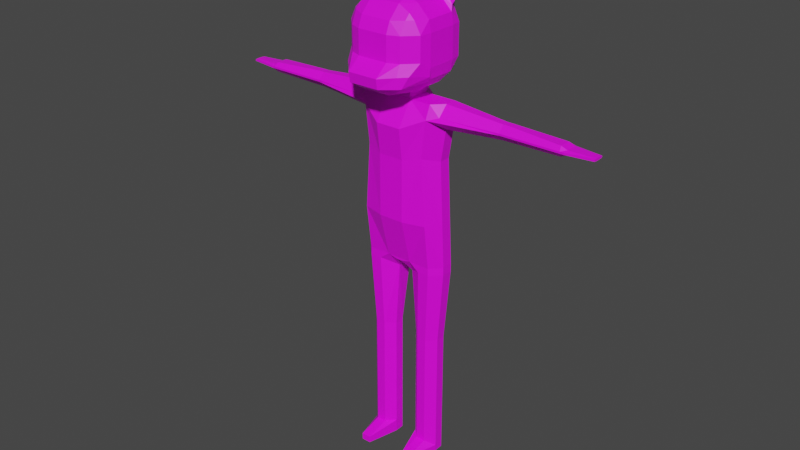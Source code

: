 # Source: BearBase_1.blend  (saved by Blender 2.90.8; exported with 4.5.12 LTS)
import bpy
from mathutils import Matrix  # noqa: F401  (used for matrix-valued properties, if any)

bpy.ops.wm.read_factory_settings(use_empty=True)
scene = bpy.context.scene
scene.name = 'Scene'

# ---- collections
col_collection = bpy.data.collections.new('Collection'); scene.collection.children.link(col_collection)

# ---- images (referenced by path relative to the original .blend; pixels are not part of the script)
import os
ASSET_DIR = os.environ.get("B2B_ASSET_DIR", "")  # directory of the original .blend (textures are referenced by path, not embedded)
HERE = os.path.dirname(os.path.abspath(__file__))  # packed textures are extracted next to this script under _unpacked/

def load_image(name, relpath, width, height, colorspace="sRGB"):
    """Load a texture the original file referenced (path relative to the .blend, or extracted next to this script)."""
    p = next((c for c in (os.path.join(HERE, relpath), os.path.join(ASSET_DIR, relpath)) if relpath and os.path.exists(c)), "")
    if p:
        img = bpy.data.images.load(p, check_existing=True)
        img.name = name
    else:  # same state as the original file: an image datablock whose file is absent (Cycles renders it pink)
        img = bpy.data.images.new(name, width, height)
        img.source = "FILE"
        img.filepath = "//" + (relpath or name)
    img.colorspace_settings.name = colorspace
    return img
img_bearao_001 = load_image('BearAO.001', 'CrystalSlaves/Textures/BearbaseAO.png', 1024, 1024, 'sRGB')
img_murmurtexturecombined_png = load_image('MurmurTextureCombined.png', 'CrystalSlaves/Textures/MurmurTextureCombined.png', 1024, 1024, 'sRGB')

# ---- materials (node trees are filled in below, after node groups)
mat_material = bpy.data.materials.new('Material')

# ---- material node trees
mat_material.use_nodes = True; mat_material.node_tree.nodes.clear()
_N = mat_material.node_tree.nodes; _L = mat_material.node_tree.links
n0 = _N.new('ShaderNodeBsdfPrincipled'); n0.name = 'Principled BSDF'; n0.location = (10, 300)
n0.distribution = 'GGX'
n0.subsurface_method = 'BURLEY'
n0.inputs[3].default_value = 1.45
n0.inputs[27].default_value = (0.0, 0.0, 0.0, 1.0)
n0.inputs[28].default_value = 1.0
n1 = _N.new('ShaderNodeOutputMaterial'); n1.name = 'Material Output'; n1.location = (300, 300)
n2 = _N.new('ShaderNodeTexImage'); n2.name = 'Image Texture'; n2.location = (548, 117)
n2.image = img_bearao_001
n3 = _N.new('ShaderNodeTexImage'); n3.name = 'Image Texture.001'; n3.location = (-280, 280)
n3.image = img_murmurtexturecombined_png
_L.new(n0.outputs[0], n1.inputs[0])
_L.new(n3.outputs[0], n0.inputs[0])
n1.is_active_output = True

# ---- world
world_world = bpy.data.worlds.new('World'); scene.world = world_world
world_world.use_nodes = True; world_world.node_tree.nodes.clear()
_N = world_world.node_tree.nodes; _L = world_world.node_tree.links
n0 = _N.new('ShaderNodeOutputWorld'); n0.name = 'World Output'; n0.location = (300, 300)
n1 = _N.new('ShaderNodeBackground'); n1.name = 'Background'; n1.location = (10, 300)
n1.inputs[0].default_value = (0.05088, 0.05088, 0.05088, 1.0)
_L.new(n1.outputs[0], n0.inputs[0])
n0.is_active_output = True
world_world.color = (0.05088, 0.05088, 0.05088)
world_world.use_sun_shadow = False
world_world.sun_shadow_jitter_overblur = 0.0

# ---- meshes
me_cube_001 = bpy.data.meshes.new('Cube.001')
me_cube_001.from_pydata([(0.7919, -1.0, 13.23), (0.7919, 1.176, 13.23), (0.7919, -1.726, 16.08), (0.7919, 1.515, 16.08), (0.7919, -1.969, 21.87), (0.7919, 1.311, 21.87), (0.7919, -1.0, 23.34), (1.872, 1.0, 20.17), (2.47, 0.3581, 19.87), (1.872, -1.36, 20.17), (2.47, -0.3581, 19.87), (0.7919, 1.515, 19.94), (0.7919, -1.726, 19.94), (0.7919, -1.0, 24.67), (0.7919, 1.0, 24.67), (1.31, -2.383, 0.2608), (0.7823, -0.3221, 0.2608), (1.31, -0.85, 0.6586), (0.7823, -0.3221, 0.6586), (0.7823, 0.2669, 0.2608), (1.31, 0.7949, 0.2608), (0.7823, 0.2669, 0.6586), (1.31, 0.7949, 0.6586), (2.427, -0.3221, 0.2608), (1.899, -2.383, 0.2608), (2.427, -0.3221, 0.6586), (1.899, -0.85, 0.6586), (1.899, 0.7949, 0.2608), (2.427, 0.2669, 0.2608), (1.899, 0.7949, 0.6586), (2.427, 0.2669, 0.6586), (1.31, -0.85, 2.927), (0.7823, -0.3221, 2.927), (0.7823, 0.2669, 2.927), (1.31, 0.7949, 2.927), (1.899, 0.7949, 2.927), (2.427, 0.2669, 2.927), (2.427, -0.3221, 2.927), (1.899, -0.85, 2.927), (1.31, -0.85, 6.982), (0.7823, -0.3221, 6.982), (0.7823, 0.2669, 6.982), (1.31, 0.7949, 6.982), (1.899, 0.7949, 6.982), (2.427, 0.2669, 6.982), (2.427, -0.3221, 6.982), (1.899, -0.85, 6.982), (1.31, -0.85, 8.12), (0.7823, -0.3221, 8.12), (0.7823, 0.2669, 8.12), (1.31, 0.7949, 8.12), (1.899, 0.7949, 8.12), (2.427, 0.2669, 8.12), (2.427, -0.3221, 8.12), (1.899, -0.85, 8.12), (0.484, -0.3581, 12.3), (1.434, -1.0, 12.74), (0.7919, -1.0, 13.23), (0.15, -1.0, 13.09), (1.434, 1.111, 12.74), (0.5941, 0.7831, 12.3), (0.15, 1.0, 12.74), (0.7919, 1.0, 13.23), (2.15, 1.111, 12.74), (2.792, 0.3581, 12.74), (2.792, -0.3581, 12.74), (2.15, -1.0, 12.74), (2.15, 1.0, 13.23), (2.792, 0.3581, 13.23), (2.792, -0.3581, 13.23), (2.15, -1.0, 13.23), (2.15, 1.0, 16.08), (2.653, 0.3581, 16.08), (2.653, -0.3581, 16.08), (2.15, -1.36, 16.08), (2.15, 1.0, 22.51), (2.792, 0.3581, 21.87), (2.792, -0.3581, 21.87), (2.15, -1.36, 22.51), (0.7919, 0.3581, 23.34), (0.7919, 1.311, 22.7), (0.15, 1.311, 23.34), (0.7919, 1.0, 23.98), (2.792, 0.3581, 23.34), (2.792, 1.0, 22.7), (2.792, -1.0, 22.7), (2.792, -0.3581, 23.34), (2.15, -1.0, 23.34), (6.412, 0.5992, 22.55), (6.412, 0.2146, 22.16), (6.412, -0.2146, 22.16), (6.412, -0.5992, 22.55), (6.412, 0.2146, 23.05), (6.412, 0.5992, 22.66), (6.412, -0.5992, 22.66), (6.412, -0.2146, 23.05), (6.766, 0.5992, 22.55), (6.766, 0.2146, 22.16), (6.766, -0.2146, 22.16), (6.766, -0.5992, 22.55), (6.766, 0.2146, 23.05), (6.766, 0.5992, 22.66), (6.766, -0.5992, 22.66), (6.766, -0.2146, 23.05), (10.13, 0.5903, 22.55), (10.05, 0.3581, 22.29), (10.05, -0.3581, 22.29), (10.13, -0.5903, 22.55), (10.05, 0.3581, 22.89), (10.13, 0.5903, 22.66), (10.13, -0.5903, 22.66), (10.05, -0.3581, 22.89), (10.36, 0.5903, 22.55), (10.45, 0.3581, 22.46), (10.45, -0.3581, 22.46), (10.36, -0.5903, 22.55), (10.45, 0.3581, 22.74), (10.36, 0.5903, 22.66), (10.36, -0.5903, 22.66), (10.45, -0.3581, 22.74), (12.01, 0.174, 22.53), (12.01, 0.3642, 22.56), (12.01, -0.3683, 22.56), (12.01, -0.1754, 22.53), (12.01, 0.3642, 22.65), (12.01, 0.174, 22.67), (12.01, -0.1754, 22.67), (12.01, -0.3683, 22.65), (0.7823, -0.3221, -0.1634), (1.31, -2.383, -0.1634), (1.31, 0.7949, -0.1634), (0.7823, 0.2669, -0.1634), (2.427, 0.2669, -0.1634), (1.899, 0.7949, -0.1634), (1.899, -2.383, -0.1634), (2.427, -0.3221, -0.1634), (-0.7919, -1.0, 13.23), (-0.7919, 1.176, 13.23), (0.0, -1.0, 13.09), (0.0, 1.0, 12.74), (0.0, -1.0, 13.23), (0.0, 1.176, 13.23), (-0.7919, -1.726, 16.08), (-0.7919, 1.515, 16.08), (0.0, -1.726, 16.08), (0.0, 1.515, 16.08), (-0.7919, -1.969, 21.87), (-0.7919, 1.311, 21.87), (0.0, -1.969, 21.87), (0.0, 1.311, 21.87), (-0.7919, -1.0, 23.34), (0.0, -1.0, 23.34), (0.0, 1.311, 23.34), (-1.872, 1.0, 20.17), (-2.47, 0.3581, 19.87), (-1.872, -1.36, 20.17), (-2.47, -0.3581, 19.87), (0.0, 1.515, 19.94), (-0.7919, 1.515, 19.94), (0.0, -1.726, 19.94), (-0.7919, -1.726, 19.94), (-0.7919, -1.0, 24.67), (-0.7919, 1.0, 24.67), (0.0, -1.0, 24.67), (0.0, 1.0, 24.67), (-1.31, -2.383, 0.2608), (-0.7823, -0.3221, 0.2608), (-1.31, -0.85, 0.6586), (-0.7823, -0.3221, 0.6586), (-0.7823, 0.2669, 0.2608), (-1.31, 0.7949, 0.2608), (-0.7823, 0.2669, 0.6586), (-1.31, 0.7949, 0.6586), (-2.427, -0.3221, 0.2608), (-1.899, -2.383, 0.2608), (-2.427, -0.3221, 0.6586), (-1.899, -0.85, 0.6586), (-1.899, 0.7949, 0.2608), (-2.427, 0.2669, 0.2608), (-1.899, 0.7949, 0.6586), (-2.427, 0.2669, 0.6586), (-1.31, -0.85, 2.927), (-0.7823, -0.3221, 2.927), (-0.7823, 0.2669, 2.927), (-1.31, 0.7949, 2.927), (-1.899, 0.7949, 2.927), (-2.427, 0.2669, 2.927), (-2.427, -0.3221, 2.927), (-1.899, -0.85, 2.927), (-1.31, -0.85, 6.982), (-0.7823, -0.3221, 6.982), (-0.7823, 0.2669, 6.982), (-1.31, 0.7949, 6.982), (-1.899, 0.7949, 6.982), (-2.427, 0.2669, 6.982), (-2.427, -0.3221, 6.982), (-1.899, -0.85, 6.982), (-1.31, -0.85, 8.12), (-0.7823, -0.3221, 8.12), (-0.7823, 0.2669, 8.12), (-1.31, 0.7949, 8.12), (-1.899, 0.7949, 8.12), (-2.427, 0.2669, 8.12), (-2.427, -0.3221, 8.12), (-1.899, -0.85, 8.12), (-0.484, -0.3581, 12.3), (-1.434, -1.0, 12.74), (-0.7919, -1.0, 13.23), (-0.15, -1.0, 13.09), (-1.434, 1.111, 12.74), (-0.5941, 0.7831, 12.3), (-0.15, 1.0, 12.74), (-0.7919, 1.0, 13.23), (-2.15, 1.111, 12.74), (-2.792, 0.3581, 12.74), (-2.792, -0.3581, 12.74), (-2.15, -1.0, 12.74), (-2.15, 1.0, 13.23), (-2.792, 0.3581, 13.23), (-2.792, -0.3581, 13.23), (-2.15, -1.0, 13.23), (-2.15, 1.0, 16.08), (-2.653, 0.3581, 16.08), (-2.653, -0.3581, 16.08), (-2.15, -1.36, 16.08), (-2.15, 1.0, 22.51), (-2.792, 0.3581, 21.87), (-2.792, -0.3581, 21.87), (-2.15, -1.36, 22.51), (-0.7919, 0.3581, 23.34), (-0.7919, 1.311, 22.7), (-0.15, 1.311, 23.34), (-0.7919, 1.0, 23.98), (-2.792, 0.3581, 23.34), (-2.792, 1.0, 22.7), (-2.792, -1.0, 22.7), (-2.792, -0.3581, 23.34), (-2.15, -1.0, 23.34), (-6.412, 0.5992, 22.55), (-6.412, 0.2146, 22.16), (-6.412, -0.2146, 22.16), (-6.412, -0.5992, 22.55), (-6.412, 0.2146, 23.05), (-6.412, 0.5992, 22.66), (-6.412, -0.5992, 22.66), (-6.412, -0.2146, 23.05), (-6.766, 0.5992, 22.55), (-6.766, 0.2146, 22.16), (-6.766, -0.2146, 22.16), (-6.766, -0.5992, 22.55), (-6.766, 0.2146, 23.05), (-6.766, 0.5992, 22.66), (-6.766, -0.5992, 22.66), (-6.766, -0.2146, 23.05), (-10.13, 0.5903, 22.55), (-10.05, 0.3581, 22.29), (-10.05, -0.3581, 22.29), (-10.13, -0.5903, 22.55), (-10.05, 0.3581, 22.89), (-10.13, 0.5903, 22.66), (-10.13, -0.5903, 22.66), (-10.05, -0.3581, 22.89), (-10.36, 0.5903, 22.55), (-10.45, 0.3581, 22.46), (-10.45, -0.3581, 22.46), (-10.36, -0.5903, 22.55), (-10.45, 0.3581, 22.74), (-10.36, 0.5903, 22.66), (-10.36, -0.5903, 22.66), (-10.45, -0.3581, 22.74), (-12.01, 0.174, 22.53), (-12.01, 0.3642, 22.56), (-12.01, -0.3683, 22.56), (-12.01, -0.1754, 22.53), (-12.01, 0.3642, 22.65), (-12.01, 0.174, 22.67), (-12.01, -0.1754, 22.67), (-12.01, -0.3683, 22.65), (-0.7823, -0.3221, -0.1634), (-1.31, -2.383, -0.1634), (-1.31, 0.7949, -0.1634), (-0.7823, 0.2669, -0.1634), (-2.427, 0.2669, -0.1634), (-1.899, 0.7949, -0.1634), (-1.899, -2.383, -0.1634), (-2.427, -0.3221, -0.1634), (0.9465, -2.986, 24.14), (0.9465, -1.448, 23.86), (1.636, -1.448, 24.14), (1.68, -2.572, 24.51), (2.513, -1.448, 25.58), (2.386, -2.137, 25.98), (1.636, -2.888, 25.98), (0.9465, -3.173, 25.98), (1.636, -1.448, 28.91), (0.9465, -1.448, 29.2), (0.9465, -2.137, 28.91), (1.68, -2.182, 28.54), (0.9465, -2.888, 28.16), (0.9465, -3.173, 27.47), (1.636, -2.888, 27.47), (1.68, -2.514, 28.21), (2.386, -1.448, 28.16), (2.012, -2.182, 28.21), (2.386, -2.137, 27.47), (2.513, -1.448, 27.47), (1.636, 0.4448, 24.14), (0.9465, 0.4448, 23.86), (0.9465, 1.134, 24.14), (1.68, 1.178, 24.51), (0.9465, 1.884, 24.89), (0.9465, 2.17, 25.58), (1.636, 1.884, 25.58), (1.68, 1.511, 24.85), (2.386, 0.4448, 24.89), (2.012, 1.178, 24.85), (2.386, 1.134, 25.58), (2.513, 0.4448, 25.58), (0.9465, 1.134, 28.91), (0.9465, 0.4448, 29.2), (1.636, 0.4448, 28.91), (1.68, 1.178, 28.54), (2.386, 0.4448, 28.16), (2.513, 0.4448, 27.47), (2.386, 1.134, 27.47), (2.012, 1.178, 28.21), (0.9465, 1.884, 28.16), (1.68, 1.511, 28.21), (1.636, 1.884, 27.47), (0.9465, 2.17, 27.47), (2.47, -1.448, 25.09), (2.195, -1.448, 24.7), (2.386, -1.197, 24.89), (2.124, -2.752, 25.33), (1.82, -3.012, 24.66), (0.9465, -4.007, 25.31), (0.9465, -3.912, 24.7), (1.68, -3.153, 24.65), (1.667, -3.211, 25.32), (2.286, 1.469, 30.79), (1.353, 1.36, 30.33), (1.353, 1.251, 30.37), (2.216, 1.381, 30.85), (3.023, 1.367, 30.22), (3.037, 1.251, 30.21), (1.729, 0.7048, 29.23), (1.196, 0.5747, 29.39), (1.196, 1.17, 29.14), (1.778, 1.311, 28.9), (2.31, 0.5747, 28.49), (1.995, 1.209, 28.53), (-0.9465, -2.986, 24.14), (-0.9465, -1.448, 23.86), (-1.636, -1.448, 24.14), (-1.68, -2.572, 24.51), (-2.513, -1.448, 25.58), (-2.386, -2.137, 25.98), (-1.636, -2.888, 25.98), (-0.9465, -3.173, 25.98), (-1.636, -1.448, 28.91), (-0.9465, -1.448, 29.2), (-0.9465, -2.137, 28.91), (-1.68, -2.182, 28.54), (-0.9465, -2.888, 28.16), (-0.9465, -3.173, 27.47), (-1.636, -2.888, 27.47), (-1.68, -2.514, 28.21), (-2.386, -1.448, 28.16), (-2.012, -2.182, 28.21), (-2.386, -2.137, 27.47), (-2.513, -1.448, 27.47), (-1.636, 0.4448, 24.14), (-0.9465, 0.4448, 23.86), (-0.9465, 1.134, 24.14), (-1.68, 1.178, 24.51), (-0.9465, 1.884, 24.89), (-0.9465, 2.17, 25.58), (-1.636, 1.884, 25.58), (-1.68, 1.511, 24.85), (-2.386, 0.4448, 24.89), (-2.012, 1.178, 24.85), (-2.386, 1.134, 25.58), (-2.513, 0.4448, 25.58), (-0.9465, 1.134, 28.91), (-0.9465, 0.4448, 29.2), (-1.636, 0.4448, 28.91), (-1.68, 1.178, 28.54), (-2.386, 0.4448, 28.16), (-2.513, 0.4448, 27.47), (-2.386, 1.134, 27.47), (-2.012, 1.178, 28.21), (-0.9465, 1.884, 28.16), (-1.68, 1.511, 28.21), (-1.636, 1.884, 27.47), (-0.9465, 2.17, 27.47), (0.0, -2.986, 24.14), (0.0, -1.448, 23.86), (0.0, -3.173, 25.98), (0.0, -1.448, 29.2), (0.0, -2.137, 28.91), (0.0, -2.888, 28.16), (0.0, -3.173, 27.47), (0.0, 0.4448, 23.86), (0.0, 1.134, 24.14), (0.0, 1.884, 24.89), (0.0, 2.17, 25.58), (0.0, 1.134, 28.91), (0.0, 0.4448, 29.2), (0.0, 1.884, 28.16), (0.0, 2.17, 27.47), (-2.47, -1.448, 25.09), (-2.195, -1.448, 24.7), (-2.386, -1.197, 24.89), (-2.124, -2.752, 25.33), (-1.82, -3.012, 24.66), (-0.9465, -4.007, 25.31), (-0.9465, -3.912, 24.7), (-1.68, -3.153, 24.65), (-1.667, -3.211, 25.32), (0.0, -3.913, 24.7), (0.0, -4.008, 25.31), (-2.286, 1.469, 30.79), (-1.353, 1.36, 30.33), (-1.353, 1.251, 30.37), (-2.216, 1.381, 30.85), (-3.023, 1.367, 30.22), (-3.037, 1.251, 30.21), (-1.729, 0.7048, 29.23), (-1.196, 0.5747, 29.39), (-1.196, 1.17, 29.14), (-1.778, 1.311, 28.9), (-2.31, 0.5747, 28.49), (-1.995, 1.209, 28.53)], [], [(24, 26, 17, 15), (29, 22, 34, 35), (25, 30, 36, 37), (21, 18, 32, 33), (16, 18, 21, 19), (33, 32, 40, 41), (41, 40, 48, 49), (17, 26, 38, 31), (20, 22, 29, 27), (28, 30, 25, 23), (43, 42, 50, 51), (31, 38, 46, 39), (35, 34, 42, 43), (37, 36, 44, 45), (61, 60, 55, 58, 138, 139), (45, 44, 52, 53), (49, 48, 55, 60), (39, 46, 54, 47), (57, 56, 66, 70, 0), (47, 54, 66, 56), (51, 50, 59, 63), (53, 52, 64, 65), (7, 11, 5, 75), (58, 57, 0, 140, 138), (1, 62, 61, 139, 141), (67, 1, 3, 71), (63, 59, 62, 1, 67), (140, 0, 2, 144), (65, 64, 68, 69), (75, 5, 80, 84), (159, 12, 4, 148), (69, 68, 72, 73), (1, 141, 145, 3), (0, 70, 74, 2), (83, 86, 95, 92), (10, 8, 76, 77), (11, 157, 149, 5), (12, 9, 78, 4), (82, 81, 152, 164, 14), (151, 6, 13, 163), (4, 78, 85, 87, 6), (148, 4, 6, 151), (85, 78, 91, 94), (75, 84, 93, 88), (94, 91, 99, 102), (6, 79, 82, 14, 13), (90, 89, 97, 98), (77, 76, 89, 90), (100, 103, 111, 108), (88, 93, 101, 96), (92, 95, 103, 100), (98, 97, 105, 106), (114, 113, 120, 123), (106, 105, 113, 114), (102, 99, 107, 110), (96, 101, 109, 104), (118, 115, 122, 127), (110, 107, 115, 118), (104, 109, 117, 112), (108, 111, 119, 116), (76, 8, 7, 75), (112, 117, 124, 121), (116, 119, 126, 125), (122, 123, 120, 121, 124, 125, 126, 127), (13, 14, 164, 163), (5, 149, 152, 81, 80), (83, 79, 6, 87, 86), (55, 56, 57, 58), (59, 60, 61, 62), (79, 80, 81, 82), (85, 86, 87), (15, 17, 18, 16), (22, 20, 19, 21), (30, 28, 27, 29), (26, 24, 23, 25), (29, 35, 36, 30), (38, 26, 25, 37), (17, 31, 32, 18), (34, 22, 21, 33), (35, 43, 44, 36), (46, 38, 37, 45), (31, 39, 40, 32), (42, 34, 33, 41), (45, 53, 54, 46), (48, 40, 39, 47), (41, 49, 50, 42), (52, 44, 43, 51), (51, 63, 64, 52), (66, 54, 53, 65), (47, 56, 55, 48), (59, 50, 49, 60), (65, 69, 70, 66), (68, 64, 63, 67), (69, 73, 74, 70), (72, 68, 67, 71), (10, 77, 78, 9), (8, 72, 71, 7), (79, 83, 84, 80), (75, 88, 89, 76), (91, 78, 77, 90), (95, 86, 85, 94), (93, 84, 83, 92), (92, 100, 101, 93), (97, 89, 88, 96), (99, 91, 90, 98), (103, 95, 94, 102), (98, 106, 107, 99), (111, 103, 102, 110), (109, 101, 100, 108), (105, 97, 96, 104), (110, 118, 119, 111), (117, 109, 108, 116), (113, 105, 104, 112), (115, 107, 106, 114), (116, 125, 124, 117), (120, 113, 112, 121), (122, 115, 114, 123), (126, 119, 118, 127), (19, 20, 130, 131), (73, 10, 9, 74), (2, 74, 9, 12), (3, 145, 157, 11), (73, 72, 8, 10), (144, 2, 12, 159), (71, 3, 11, 7), (131, 130, 133, 132, 135, 134, 129, 128), (28, 23, 135, 132), (16, 19, 131, 128), (15, 16, 128, 129), (24, 15, 129, 134), (23, 24, 134, 135), (20, 27, 133, 130), (27, 28, 132, 133), (174, 165, 167, 176), (179, 185, 184, 172), (175, 187, 186, 180), (171, 183, 182, 168), (166, 169, 171, 168), (183, 191, 190, 182), (191, 199, 198, 190), (167, 181, 188, 176), (170, 177, 179, 172), (178, 173, 175, 180), (193, 201, 200, 192), (181, 189, 196, 188), (185, 193, 192, 184), (187, 195, 194, 186), (211, 139, 138, 208, 205, 210), (195, 203, 202, 194), (199, 210, 205, 198), (189, 197, 204, 196), (207, 136, 220, 216, 206), (197, 206, 216, 204), (201, 213, 209, 200), (203, 215, 214, 202), (153, 225, 147, 158), (208, 138, 140, 136, 207), (137, 141, 139, 211, 212), (217, 221, 143, 137), (139, 141, 140, 138), (213, 217, 137, 212, 209), (140, 144, 142, 136), (215, 219, 218, 214), (225, 234, 230, 147), (159, 148, 146, 160), (219, 223, 222, 218), (137, 143, 145, 141), (136, 142, 224, 220), (141, 145, 144, 140), (149, 152, 151, 148), (233, 242, 245, 236), (156, 227, 226, 154), (158, 147, 149, 157), (157, 149, 148, 159), (160, 146, 228, 155), (232, 162, 164, 152, 231), (151, 163, 161, 150), (146, 150, 237, 235, 228), (148, 151, 150, 146), (235, 244, 241, 228), (225, 238, 243, 234), (244, 252, 249, 241), (150, 161, 162, 232, 229), (240, 248, 247, 239), (227, 240, 239, 226), (250, 258, 261, 253), (238, 246, 251, 243), (242, 250, 253, 245), (248, 256, 255, 247), (264, 273, 270, 263), (256, 264, 263, 255), (252, 260, 257, 249), (246, 254, 259, 251), (268, 277, 272, 265), (260, 268, 265, 257), (254, 262, 267, 259), (258, 266, 269, 261), (226, 225, 153, 154), (262, 271, 274, 267), (266, 275, 276, 269), (272, 277, 276, 275, 274, 271, 270, 273), (161, 163, 164, 162), (147, 230, 231, 152, 149), (152, 164, 163, 151), (233, 236, 237, 150, 229), (205, 208, 207, 206), (209, 212, 211, 210), (229, 232, 231, 230), (235, 237, 236), (165, 166, 168, 167), (172, 171, 169, 170), (180, 179, 177, 178), (176, 175, 173, 174), (179, 180, 186, 185), (188, 187, 175, 176), (167, 168, 182, 181), (184, 183, 171, 172), (185, 186, 194, 193), (196, 195, 187, 188), (181, 182, 190, 189), (192, 191, 183, 184), (195, 196, 204, 203), (198, 197, 189, 190), (191, 192, 200, 199), (202, 201, 193, 194), (201, 202, 214, 213), (216, 215, 203, 204), (197, 198, 205, 206), (209, 210, 199, 200), (215, 216, 220, 219), (218, 217, 213, 214), (219, 220, 224, 223), (222, 221, 217, 218), (156, 155, 228, 227), (154, 153, 221, 222), (229, 230, 234, 233), (225, 226, 239, 238), (241, 240, 227, 228), (245, 244, 235, 236), (243, 242, 233, 234), (242, 243, 251, 250), (247, 246, 238, 239), (249, 248, 240, 241), (253, 252, 244, 245), (248, 249, 257, 256), (261, 260, 252, 253), (259, 258, 250, 251), (255, 254, 246, 247), (260, 261, 269, 268), (267, 266, 258, 259), (263, 262, 254, 255), (265, 264, 256, 257), (266, 267, 274, 275), (270, 271, 262, 263), (272, 273, 264, 265), (276, 277, 268, 269), (169, 281, 280, 170), (223, 224, 155, 156), (142, 160, 155, 224), (145, 157, 159, 144), (143, 158, 157, 145), (223, 156, 154, 222), (144, 159, 160, 142), (221, 153, 158, 143), (281, 278, 279, 284, 285, 282, 283, 280), (178, 282, 285, 173), (166, 278, 281, 169), (165, 279, 278, 166), (174, 284, 279, 165), (173, 285, 284, 174), (170, 280, 283, 177), (177, 283, 282, 178), (320, 294, 302, 322), (317, 290, 330, 332, 314), (309, 313, 315), (324, 316, 312, 328), (335, 293, 397, 420), (321, 325, 327), (300, 292, 291, 304), (297, 301, 303), (317, 323, 305, 290), (286, 287, 288, 289), (288, 306, 314, 332, 331), (336, 286, 289, 337), (294, 295, 296, 297), (298, 299, 300, 301), (302, 303, 304, 305), (306, 307, 308, 309), (310, 311, 312, 313), (314, 315, 316, 317), (348, 347, 340, 339), (322, 323, 324, 325), (326, 327, 328, 329), (286, 336, 419, 395), (330, 290, 291, 333), (289, 334, 337), (302, 294, 297, 303), (296, 298, 301, 297), (300, 304, 303, 301), (314, 306, 309, 315), (308, 310, 313, 309), (312, 316, 315, 313), (326, 318, 321, 327), (346, 345, 342, 341), (324, 328, 327, 325), (323, 317, 316, 324), (311, 329, 328, 312), (287, 307, 306, 288), (291, 292, 338, 333), (319, 295, 294, 320), (305, 323, 322, 302), (299, 293, 292, 300), (290, 305, 304, 291), (308, 307, 402, 403), (298, 296, 399, 400), (295, 319, 407, 398), (296, 295, 398, 399), (311, 310, 404, 405), (318, 326, 408, 406), (326, 329, 409, 408), (329, 311, 405, 409), (319, 318, 406, 407), (335, 338, 292, 293), (287, 286, 395, 396), (307, 287, 396, 402), (299, 298, 400, 401), (293, 299, 401, 397), (310, 308, 403, 404), (330, 331, 332), (334, 331, 330, 333), (336, 337, 338, 335), (337, 334, 333, 338), (335, 420, 419, 336), (288, 331, 334, 289), (340, 341, 342, 339), (342, 344, 343, 339), (345, 349, 344, 342), (347, 346, 341, 340), (350, 348, 339, 343), (349, 350, 343, 344), (322, 325, 350, 349), (325, 321, 348, 350), (318, 319, 346, 347), (320, 322, 349, 345), (319, 320, 345, 346), (321, 318, 347, 348), (385, 387, 367, 359), (382, 379, 412, 410, 355), (374, 380, 378), (389, 393, 377, 381), (415, 420, 397, 358), (386, 392, 390), (365, 369, 356, 357), (362, 368, 366), (382, 355, 370, 388), (351, 354, 353, 352), (353, 411, 412, 379, 371), (416, 417, 354, 351), (359, 362, 361, 360), (363, 366, 365, 364), (367, 370, 369, 368), (371, 374, 373, 372), (375, 378, 377, 376), (379, 382, 381, 380), (430, 421, 422, 429), (387, 390, 389, 388), (391, 394, 393, 392), (351, 395, 419, 416), (410, 413, 356, 355), (354, 417, 414), (367, 368, 362, 359), (361, 362, 366, 363), (365, 366, 368, 369), (379, 380, 374, 371), (373, 374, 378, 375), (377, 378, 380, 381), (391, 392, 386, 383), (428, 423, 424, 427), (389, 390, 392, 393), (388, 389, 381, 382), (376, 377, 393, 394), (352, 353, 371, 372), (356, 413, 418, 357), (384, 385, 359, 360), (370, 367, 387, 388), (364, 365, 357, 358), (355, 356, 369, 370), (373, 403, 402, 372), (363, 400, 399, 361), (360, 398, 407, 384), (361, 399, 398, 360), (376, 405, 404, 375), (383, 406, 408, 391), (391, 408, 409, 394), (394, 409, 405, 376), (384, 407, 406, 383), (415, 358, 357, 418), (352, 396, 395, 351), (372, 402, 396, 352), (364, 401, 400, 363), (358, 397, 401, 364), (375, 404, 403, 373), (410, 412, 411), (414, 413, 410, 411), (416, 415, 418, 417), (417, 418, 413, 414), (415, 416, 419, 420), (353, 354, 414, 411), (422, 421, 424, 423), (424, 421, 425, 426), (427, 424, 426, 431), (429, 422, 423, 428), (432, 425, 421, 430), (431, 426, 425, 432), (387, 431, 432, 390), (390, 432, 430, 386), (383, 429, 428, 384), (385, 427, 431, 387), (384, 428, 427, 385), (386, 430, 429, 383)])
_uv = me_cube_001.uv_layers.new(name='UVMap')
_uv.uv.foreach_set('vector', [0.856, 0.3651, 0.856, 0.3299, 0.8675, 0.3299, 0.8675, 0.3651, 0.7231, 0.3016, 0.7148, 0.3016, 0.7148, 0.2512, 0.7231, 0.2512, 0.7457, 0.3016, 0.7377, 0.3016, 0.7377, 0.2512, 0.7457, 0.2512, 0.9033, 0.3017, 0.8945, 0.3016, 0.8945, 0.2512, 0.9033, 0.2513, 0.8945, 0.3104, 0.8945, 0.3016, 0.9033, 0.3017, 0.9033, 0.3105, 0.9033, 0.2513, 0.8945, 0.2512, 0.8945, 0.1611, 0.9033, 0.1612, 0.9033, 0.1612, 0.8945, 0.1611, 0.8945, 0.1359, 0.9033, 0.1359, 0.6636, 0.04214, 0.6719, 0.0424, 0.6711, 0.09278, 0.6628, 0.09251, 0.7148, 0.3105, 0.7148, 0.3016, 0.7231, 0.3016, 0.7231, 0.3104, 0.7377, 0.3104, 0.7377, 0.3016, 0.7457, 0.3016, 0.7457, 0.3105, 0.7231, 0.1611, 0.7148, 0.1612, 0.7148, 0.1359, 0.7231, 0.1358, 0.6628, 0.09251, 0.6711, 0.09278, 0.6696, 0.1828, 0.6614, 0.1826, 0.7231, 0.2512, 0.7148, 0.2512, 0.7148, 0.1612, 0.7231, 0.1611, 0.7457, 0.2512, 0.7377, 0.2512, 0.7377, 0.1611, 0.7457, 0.1612, 0.7388, 0.3301, 0.7475, 0.335, 0.7454, 0.3603, 0.7388, 0.3746, 0.7359, 0.3746, 0.7359, 0.3301, 0.7457, 0.1612, 0.7377, 0.1611, 0.7377, 0.1358, 0.7457, 0.1359, 0.9661, 0.1361, 0.958, 0.1364, 0.9514, 0.04365, 0.9685, 0.04308, 0.6614, 0.1826, 0.6696, 0.1828, 0.6692, 0.2081, 0.661, 0.2078, 0.6498, 0.3211, 0.659, 0.3105, 0.669, 0.3108, 0.6688, 0.3217, 0.6498, 0.3211, 0.661, 0.2078, 0.6692, 0.2081, 0.669, 0.3108, 0.659, 0.3105, 0.7231, 0.1358, 0.7148, 0.1359, 0.7122, 0.03318, 0.7222, 0.0331, 0.7457, 0.1359, 0.7377, 0.1358, 0.7415, 0.03312, 0.7513, 0.03319, 0.07943, 0.2091, 0.08373, 0.2309, 0.04426, 0.2307, 0.03143, 0.2032, 0.6409, 0.3177, 0.6498, 0.3211, 0.6498, 0.3211, 0.6387, 0.3208, 0.6388, 0.3176, 0.6994, 0.01302, 0.6992, 0.02611, 0.6929, 0.02402, 0.6588, 0.01467, 0.6564, 0.003734, 0.2219, 0.2041, 0.2216, 0.2315, 0.1631, 0.2312, 0.1635, 0.2038, 0.7222, 0.0331, 0.7122, 0.03318, 0.6992, 0.02611, 0.6994, 0.01302, 0.7238, 0.0222, 0.4419, 0.2466, 0.4419, 0.2626, 0.3833, 0.2626, 0.3833, 0.2466, 0.7513, 0.03319, 0.7415, 0.03312, 0.7415, 0.0222, 0.7513, 0.02228, 0.03143, 0.2032, 0.04426, 0.2307, 0.02723, 0.2306, 0.02763, 0.1902, 0.304, 0.2466, 0.304, 0.2626, 0.2643, 0.2626, 0.2643, 0.2466, 0.4707, 0.2536, 0.4854, 0.2536, 0.4855, 0.311, 0.4708, 0.3111, 0.2216, 0.2315, 0.2216, 0.2475, 0.163, 0.2472, 0.1631, 0.2312, 0.4419, 0.2626, 0.4419, 0.2901, 0.3834, 0.2901, 0.3833, 0.2626, 0.5796, 0.4029, 0.5649, 0.4018, 0.5736, 0.3291, 0.5824, 0.3298, 0.4709, 0.3877, 0.4856, 0.3877, 0.4861, 0.428, 0.4714, 0.4281, 0.08373, 0.2309, 0.08366, 0.2469, 0.04419, 0.2467, 0.04426, 0.2307, 0.304, 0.2626, 0.2993, 0.2845, 0.2513, 0.2901, 0.2643, 0.2626, 0.3296, 0.8667, 0.3465, 0.8851, 0.3465, 0.8894, 0.3096, 0.8894, 0.3096, 0.8667, 0.3462, 0.9376, 0.3462, 0.9604, 0.3096, 0.9604, 0.3096, 0.9376, 0.2643, 0.2626, 0.2513, 0.2901, 0.2475, 0.303, 0.2344, 0.2901, 0.2344, 0.2626, 0.2643, 0.2466, 0.2643, 0.2626, 0.2344, 0.2626, 0.2344, 0.2466, 0.2475, 0.303, 0.2513, 0.2901, 0.2508, 0.3762, 0.2484, 0.3762, 0.03143, 0.2032, 0.02763, 0.1902, 0.02903, 0.1171, 0.03134, 0.1171, 0.2484, 0.3762, 0.2508, 0.3762, 0.2508, 0.3833, 0.2484, 0.3833, 0.119, 0.9259, 0.119, 0.8869, 0.1381, 0.8685, 0.1584, 0.8685, 0.1584, 0.9259, 0.3406, 0.095, 0.3319, 0.09392, 0.3328, 0.08683, 0.3415, 0.08792, 0.3342, 0.1679, 0.3196, 0.1661, 0.3319, 0.09392, 0.3406, 0.095, 0.5829, 0.3227, 0.5741, 0.322, 0.5764, 0.2556, 0.591, 0.2567, 0.03134, 0.1171, 0.02903, 0.1171, 0.02906, 0.11, 0.03137, 0.11, 0.5824, 0.3298, 0.5736, 0.3291, 0.5741, 0.322, 0.5829, 0.3227, 0.3415, 0.08792, 0.3328, 0.08683, 0.3384, 0.02064, 0.353, 0.02246, 0.7234, 0.8416, 0.6592, 0.8416, 0.6757, 0.722, 0.7071, 0.722, 0.8641, 0.6855, 0.8641, 0.7557, 0.8245, 0.7557, 0.8245, 0.6855, 0.2484, 0.3833, 0.2508, 0.3833, 0.2507, 0.4513, 0.2485, 0.4513, 0.03137, 0.11, 0.02906, 0.11, 0.02939, 0.04201, 0.03167, 0.04202, 0.7788, 0.8478, 0.7688, 0.8478, 0.7695, 0.722, 0.7778, 0.722, 0.8954, 0.8054, 0.8851, 0.8054, 0.8851, 0.7826, 0.8954, 0.7826, 0.896, 0.7826, 0.9063, 0.7826, 0.9063, 0.8054, 0.896, 0.8054, 0.9396, 0.7557, 0.9396, 0.6855, 0.9692, 0.6855, 0.9692, 0.7557, 0.04512, 0.1903, 0.0861, 0.197, 0.07943, 0.2091, 0.03143, 0.2032, 0.7893, 0.8478, 0.7794, 0.8478, 0.7804, 0.722, 0.7886, 0.722, 0.6112, 0.9749, 0.547, 0.9749, 0.5634, 0.8553, 0.5947, 0.8553, 0.7814, 0.8532, 0.7838, 0.8679, 0.7838, 0.8946, 0.7814, 0.909, 0.7732, 0.909, 0.7714, 0.8946, 0.7714, 0.8679, 0.7732, 0.8532, 0.1164, 0.8684, 0.1164, 0.9219, 0.0928, 0.9219, 0.0928, 0.8684, 0.04426, 0.2307, 0.04419, 0.2467, 0.01398, 0.2466, 0.01399, 0.2436, 0.02723, 0.2306, 0.3329, 0.4315, 0.4052, 0.4315, 0.4052, 0.4806, 0.3561, 0.4806, 0.3329, 0.4574, 0.8977, 0.04295, 0.8761, 0.03321, 0.8842, 0.0222, 0.8924, 0.02527, 0.9845, 0.03289, 0.9685, 0.04308, 0.9651, 0.03329, 0.9738, 0.0222, 0.2287, 0.487, 0.2332, 0.4643, 0.2419, 0.474, 0.2473, 0.487, 0.279, 0.4777, 0.2914, 0.464, 0.2922, 0.4777, 0.857, 0.3102, 0.8799, 0.3016, 0.8945, 0.3016, 0.8945, 0.3104, 0.9842, 0.3014, 0.9844, 0.3102, 0.9697, 0.3106, 0.9696, 0.3018, 0.7377, 0.3016, 0.7377, 0.3104, 0.7231, 0.3104, 0.7231, 0.3016, 0.6719, 0.0424, 0.6511, 0.03338, 0.6866, 0.03387, 0.6865, 0.0427, 0.7231, 0.3016, 0.7231, 0.2512, 0.7377, 0.2512, 0.7377, 0.3016, 0.6711, 0.09278, 0.6719, 0.0424, 0.6865, 0.0427, 0.6857, 0.09308, 0.8799, 0.3016, 0.8799, 0.2512, 0.8945, 0.2512, 0.8945, 0.3016, 0.9831, 0.251, 0.9842, 0.3014, 0.9696, 0.3018, 0.9685, 0.2514, 0.7231, 0.2512, 0.7231, 0.1611, 0.7377, 0.1611, 0.7377, 0.2512, 0.6696, 0.1828, 0.6711, 0.09278, 0.6857, 0.09308, 0.6842, 0.1831, 0.8799, 0.2512, 0.8799, 0.1612, 0.8945, 0.1611, 0.8945, 0.2512, 0.9812, 0.161, 0.9831, 0.251, 0.9685, 0.2514, 0.9666, 0.1614, 0.6842, 0.1831, 0.6838, 0.2084, 0.6692, 0.2081, 0.6696, 0.1828, 0.8945, 0.1359, 0.8945, 0.1611, 0.8799, 0.1612, 0.8799, 0.1359, 0.9666, 0.1614, 0.9661, 0.1361, 0.9807, 0.1357, 0.9812, 0.161, 0.7377, 0.1358, 0.7377, 0.1611, 0.7231, 0.1611, 0.7231, 0.1358, 0.7231, 0.1358, 0.7222, 0.0331, 0.7415, 0.03312, 0.7377, 0.1358, 0.669, 0.3108, 0.6692, 0.2081, 0.6838, 0.2084, 0.6868, 0.3112, 0.8799, 0.1359, 0.8761, 0.03321, 0.8977, 0.04295, 0.8945, 0.1359, 0.9845, 0.03289, 0.9807, 0.1357, 0.9661, 0.1361, 0.9685, 0.04308, 0.6868, 0.3112, 0.6866, 0.3221, 0.6688, 0.3217, 0.669, 0.3108, 0.7415, 0.0222, 0.7415, 0.03312, 0.7222, 0.0331, 0.7238, 0.0222, 0.4707, 0.2536, 0.4708, 0.3111, 0.4496, 0.3111, 0.4568, 0.2537, 0.4855, 0.311, 0.4854, 0.2536, 0.4978, 0.2535, 0.498, 0.3109, 0.4709, 0.3877, 0.4714, 0.4281, 0.4502, 0.4411, 0.4496, 0.3939, 0.4856, 0.3877, 0.4855, 0.311, 0.498, 0.3109, 0.498, 0.3937, 0.5764, 0.4432, 0.5796, 0.4029, 0.5927, 0.4039, 0.5959, 0.4447, 0.03143, 0.2032, 0.03134, 0.1171, 0.03951, 0.1172, 0.04512, 0.1903, 0.3485, 0.09598, 0.353, 0.1833, 0.3342, 0.1679, 0.3406, 0.095, 0.5736, 0.3291, 0.5649, 0.4018, 0.5518, 0.4008, 0.5657, 0.3285, 0.5902, 0.3304, 0.5927, 0.4039, 0.5796, 0.4029, 0.5824, 0.3298, 0.5824, 0.3298, 0.5829, 0.3227, 0.5908, 0.3233, 0.5902, 0.3304, 0.03954, 0.11, 0.03951, 0.1172, 0.03134, 0.1171, 0.03137, 0.11, 0.2508, 0.3833, 0.2508, 0.3762, 0.2588, 0.3762, 0.2588, 0.3833, 0.5741, 0.322, 0.5736, 0.3291, 0.5657, 0.3285, 0.5663, 0.3214, 0.2588, 0.3833, 0.2561, 0.4497, 0.2507, 0.4513, 0.2508, 0.3833, 0.5764, 0.2556, 0.5741, 0.322, 0.5663, 0.3214, 0.5717, 0.2536, 0.5959, 0.2555, 0.5908, 0.3233, 0.5829, 0.3227, 0.591, 0.2567, 0.03706, 0.04367, 0.03954, 0.11, 0.03137, 0.11, 0.03167, 0.04202, 0.9394, 0.6628, 0.9597, 0.6628, 0.9692, 0.6855, 0.9396, 0.6855, 0.9597, 0.7784, 0.9394, 0.7784, 0.9396, 0.7557, 0.9692, 0.7557, 0.8245, 0.7557, 0.8641, 0.7557, 0.8482, 0.7784, 0.8282, 0.7784, 0.8282, 0.6628, 0.8482, 0.6628, 0.8641, 0.6855, 0.8245, 0.6855, 0.6112, 0.9749, 0.5947, 0.8553, 0.6118, 0.8553, 0.632, 0.9811, 0.6757, 0.722, 0.6592, 0.8416, 0.6384, 0.8478, 0.6587, 0.722, 0.7244, 0.722, 0.7443, 0.8478, 0.7234, 0.8416, 0.7071, 0.722, 0.5634, 0.8553, 0.547, 0.9749, 0.5262, 0.9811, 0.5461, 0.8553, 0.9697, 0.3106, 0.9844, 0.3102, 0.9845, 0.3196, 0.9699, 0.32, 0.4708, 0.3111, 0.4709, 0.3877, 0.4496, 0.3939, 0.4496, 0.3111, 0.3833, 0.2626, 0.3834, 0.2901, 0.2993, 0.2845, 0.304, 0.2626, 0.1631, 0.2312, 0.163, 0.2472, 0.08366, 0.2469, 0.08373, 0.2309, 0.4708, 0.3111, 0.4855, 0.311, 0.4856, 0.3877, 0.4709, 0.3877, 0.3833, 0.2466, 0.3833, 0.2626, 0.304, 0.2626, 0.304, 0.2466, 0.1635, 0.2038, 0.1631, 0.2312, 0.08373, 0.2309, 0.07943, 0.2091, 0.6904, 0.3426, 0.7007, 0.3309, 0.7123, 0.3309, 0.7226, 0.3426, 0.7226, 0.3557, 0.7123, 0.4015, 0.7007, 0.4015, 0.6904, 0.3557, 0.7377, 0.3104, 0.7457, 0.3105, 0.7457, 0.3199, 0.7377, 0.3198, 0.8945, 0.3104, 0.9033, 0.3105, 0.9033, 0.3199, 0.8945, 0.3198, 0.857, 0.3102, 0.8945, 0.3104, 0.8945, 0.3198, 0.857, 0.3197, 0.6511, 0.03338, 0.6428, 0.03312, 0.643, 0.0237, 0.6513, 0.02396, 0.6866, 0.03387, 0.6511, 0.03338, 0.6513, 0.02396, 0.6868, 0.02445, 0.7148, 0.3105, 0.7231, 0.3104, 0.7231, 0.3198, 0.7148, 0.3199, 0.7231, 0.3104, 0.7377, 0.3104, 0.7377, 0.3198, 0.7231, 0.3198, 0.7991, 0.365, 0.7876, 0.365, 0.7876, 0.3298, 0.7991, 0.3298, 0.9486, 0.04155, 0.9472, 0.09191, 0.939, 0.09168, 0.9404, 0.04132, 0.8451, 0.3018, 0.844, 0.2515, 0.8528, 0.2513, 0.8539, 0.3017, 0.9258, 0.04081, 0.9244, 0.09117, 0.9163, 0.09082, 0.9177, 0.04046, 0.918, 0.03163, 0.926, 0.03198, 0.9258, 0.04081, 0.9177, 0.04046, 0.9244, 0.09117, 0.9219, 0.1812, 0.9139, 0.1808, 0.9163, 0.09082, 0.9219, 0.1812, 0.9212, 0.2065, 0.9132, 0.2061, 0.9139, 0.1808, 0.6269, 0.04097, 0.6261, 0.09134, 0.6178, 0.09108, 0.6186, 0.04071, 0.9406, 0.03249, 0.9488, 0.03272, 0.9486, 0.04155, 0.9404, 0.04132, 0.8541, 0.3105, 0.8453, 0.3107, 0.8451, 0.3018, 0.8539, 0.3017, 0.9448, 0.1819, 0.9441, 0.2072, 0.9358, 0.207, 0.9365, 0.1817, 0.6261, 0.09134, 0.6246, 0.1814, 0.6164, 0.1811, 0.6178, 0.09108, 0.9472, 0.09191, 0.9448, 0.1819, 0.9365, 0.1817, 0.939, 0.09168, 0.844, 0.2515, 0.8422, 0.1614, 0.851, 0.1613, 0.8528, 0.2513, 0.7329, 0.3301, 0.7359, 0.3301, 0.7359, 0.3746, 0.7329, 0.3746, 0.7264, 0.3603, 0.7243, 0.335, 0.8422, 0.1614, 0.8416, 0.1361, 0.8504, 0.136, 0.851, 0.1613, 0.9212, 0.2065, 0.9231, 0.2995, 0.906, 0.2988, 0.9132, 0.2061, 0.6246, 0.1814, 0.6242, 0.2067, 0.616, 0.2064, 0.6164, 0.1811, 0.6276, 0.3204, 0.6276, 0.3204, 0.6086, 0.3198, 0.6087, 0.3089, 0.6188, 0.3092, 0.6242, 0.2067, 0.6188, 0.3092, 0.6087, 0.3089, 0.616, 0.2064, 0.9441, 0.2072, 0.9491, 0.3101, 0.9391, 0.3098, 0.9358, 0.207, 0.8416, 0.1361, 0.8436, 0.03334, 0.8543, 0.03314, 0.8504, 0.136, 0.07908, 0.2847, 0.03104, 0.2901, 0.04412, 0.2627, 0.08358, 0.2629, 0.6367, 0.3176, 0.6388, 0.3176, 0.6387, 0.3208, 0.6276, 0.3204, 0.6276, 0.3204, 0.7657, 0.3197, 0.7546, 0.3196, 0.757, 0.3087, 0.7591, 0.3087, 0.7681, 0.3197, 0.2215, 0.2909, 0.1631, 0.2907, 0.1629, 0.2632, 0.2215, 0.2635, 0.6588, 0.01467, 0.6564, 0.003734, 0.6443, 0.005516, 0.6443, 0.008679, 0.7856, 0.3089, 0.7871, 0.3198, 0.7657, 0.3197, 0.7681, 0.3197, 0.7756, 0.3088, 0.4419, 0.2466, 0.3833, 0.2466, 0.3833, 0.2307, 0.4419, 0.2307, 0.8436, 0.03334, 0.8433, 0.02243, 0.854, 0.02223, 0.8543, 0.03314, 0.03104, 0.2901, 0.02712, 0.303, 0.02708, 0.2626, 0.04412, 0.2627, 0.304, 0.2466, 0.2643, 0.2466, 0.2643, 0.2307, 0.304, 0.2307, 0.5275, 0.2536, 0.5273, 0.311, 0.5127, 0.3109, 0.5129, 0.2535, 0.2215, 0.2635, 0.1629, 0.2632, 0.163, 0.2472, 0.2216, 0.2475, 0.4419, 0.2307, 0.3833, 0.2307, 0.3834, 0.2032, 0.4419, 0.2032, 0.4629, 0.2417, 0.4536, 0.1846, 0.52, 0.1819, 0.5075, 0.2399, 0.4528, 0.06755, 0.4515, 0.03785, 0.4989, 0.0359, 0.52, 0.06478, 0.543, 0.1836, 0.546, 0.1105, 0.5548, 0.1105, 0.5578, 0.1836, 0.5271, 0.3877, 0.526, 0.4281, 0.5114, 0.4279, 0.5125, 0.3876, 0.08358, 0.2629, 0.04412, 0.2627, 0.04419, 0.2467, 0.08366, 0.2469, 0.4503, 0.1067, 0.4528, 0.06755, 0.52, 0.06478, 0.5166, 0.1039, 0.304, 0.2307, 0.2643, 0.2307, 0.2513, 0.2032, 0.2993, 0.2088, 0.3296, 0.9122, 0.3096, 0.9122, 0.3096, 0.8894, 0.3465, 0.8894, 0.3465, 0.8937, 0.3462, 0.9376, 0.3096, 0.9376, 0.3096, 0.9149, 0.3462, 0.9149, 0.2643, 0.2307, 0.2344, 0.2307, 0.2344, 0.2032, 0.2475, 0.1903, 0.2513, 0.2032, 0.2643, 0.2466, 0.2344, 0.2466, 0.2344, 0.2307, 0.2643, 0.2307, 0.2475, 0.1903, 0.2484, 0.1171, 0.2508, 0.1171, 0.2513, 0.2032, 0.03104, 0.2901, 0.03015, 0.3762, 0.02784, 0.3762, 0.02712, 0.303, 0.2484, 0.1171, 0.2484, 0.11, 0.2508, 0.11, 0.2508, 0.1171, 0.1608, 0.8685, 0.2002, 0.8685, 0.2002, 0.9259, 0.1799, 0.9259, 0.1608, 0.9075, 0.3919, 0.109, 0.3928, 0.1161, 0.3841, 0.1172, 0.3832, 0.1101, 0.3855, 0.03612, 0.3919, 0.109, 0.3832, 0.1101, 0.3709, 0.03794, 0.546, 0.1034, 0.543, 0.03702, 0.5578, 0.03702, 0.5548, 0.1034, 0.03015, 0.3762, 0.03012, 0.3833, 0.02781, 0.3833, 0.02784, 0.3762, 0.546, 0.1105, 0.546, 0.1034, 0.5548, 0.1034, 0.5548, 0.1105, 0.3928, 0.1161, 0.4042, 0.1816, 0.3896, 0.1834, 0.3841, 0.1172, 0.547, 0.8416, 0.5634, 0.722, 0.5947, 0.722, 0.6112, 0.8416, 0.9096, 0.6855, 0.9376, 0.6855, 0.9376, 0.7557, 0.9096, 0.7557, 0.2484, 0.11, 0.2485, 0.042, 0.2507, 0.042, 0.2508, 0.11, 0.03012, 0.3833, 0.0298, 0.4513, 0.02752, 0.4513, 0.02781, 0.3833, 0.7583, 0.8478, 0.7593, 0.722, 0.7675, 0.722, 0.7682, 0.8478, 0.8845, 0.7826, 0.8845, 0.8054, 0.8742, 0.8054, 0.8742, 0.7826, 0.8339, 0.7826, 0.8339, 0.8054, 0.8236, 0.8054, 0.8236, 0.7826, 0.8664, 0.6855, 0.9054, 0.6855, 0.9054, 0.7557, 0.8664, 0.7557, 0.04461, 0.3031, 0.03104, 0.2901, 0.07908, 0.2847, 0.08564, 0.2968, 0.7477, 0.8478, 0.7485, 0.722, 0.7567, 0.722, 0.7577, 0.8478, 0.6592, 0.9749, 0.6757, 0.8553, 0.7071, 0.8553, 0.7234, 0.9749, 0.7683, 0.909, 0.7601, 0.909, 0.7584, 0.8943, 0.7584, 0.8677, 0.7601, 0.8532, 0.7683, 0.8532, 0.7707, 0.8677, 0.7707, 0.8943, 0.06923, 0.8684, 0.0928, 0.8684, 0.0928, 0.9219, 0.06923, 0.9219, 0.04412, 0.2627, 0.02708, 0.2626, 0.01397, 0.2496, 0.01398, 0.2466, 0.04419, 0.2467, 0.06663, 0.9351, 0.02717, 0.9262, 0.02717, 0.8688, 0.06663, 0.8687, 0.543, 0.1836, 0.5578, 0.1836, 0.5709, 0.1966, 0.5709, 0.224, 0.543, 0.224, 0.641, 0.2999, 0.6367, 0.3176, 0.6276, 0.3204, 0.6188, 0.3092, 0.9391, 0.3098, 0.9283, 0.3204, 0.9196, 0.3093, 0.9231, 0.2995, 0.267, 0.4869, 0.2484, 0.4869, 0.2545, 0.4745, 0.2627, 0.4643, 0.2783, 0.4824, 0.2679, 0.4743, 0.2783, 0.4641, 0.6061, 0.03195, 0.6416, 0.03244, 0.6415, 0.04127, 0.6269, 0.04097, 0.9404, 0.04132, 0.9258, 0.04081, 0.926, 0.03198, 0.9406, 0.03249, 0.801, 0.04045, 0.7864, 0.04045, 0.7864, 0.03162, 0.801, 0.03162, 0.8305, 0.3022, 0.8451, 0.3018, 0.8453, 0.3107, 0.8078, 0.3115, 0.7864, 0.04045, 0.801, 0.04045, 0.801, 0.09084, 0.7864, 0.09084, 0.8295, 0.2519, 0.844, 0.2515, 0.8451, 0.3018, 0.8305, 0.3022, 0.6269, 0.04097, 0.6415, 0.04127, 0.6407, 0.09165, 0.6261, 0.09134, 0.939, 0.09168, 0.9244, 0.09117, 0.9258, 0.04081, 0.9404, 0.04132, 0.7864, 0.09084, 0.801, 0.09084, 0.801, 0.1809, 0.7864, 0.1809, 0.8276, 0.1618, 0.8422, 0.1614, 0.844, 0.2515, 0.8295, 0.2519, 0.6261, 0.09134, 0.6407, 0.09165, 0.6392, 0.1817, 0.6246, 0.1814, 0.9365, 0.1817, 0.9219, 0.1812, 0.9244, 0.09117, 0.939, 0.09168, 0.8422, 0.1614, 0.8276, 0.1618, 0.8271, 0.1365, 0.8416, 0.1361, 0.6388, 0.207, 0.6242, 0.2067, 0.6246, 0.1814, 0.6392, 0.1817, 0.9219, 0.1812, 0.9365, 0.1817, 0.9358, 0.207, 0.9212, 0.2065, 0.801, 0.2062, 0.7864, 0.2062, 0.7864, 0.1809, 0.801, 0.1809, 0.7864, 0.2062, 0.801, 0.2062, 0.8049, 0.3089, 0.7856, 0.3089, 0.8259, 0.03383, 0.8436, 0.03334, 0.8416, 0.1361, 0.8271, 0.1365, 0.6242, 0.2067, 0.6388, 0.207, 0.641, 0.2999, 0.6188, 0.3092, 0.9391, 0.3098, 0.9231, 0.2995, 0.9212, 0.2065, 0.9358, 0.207, 0.8436, 0.03334, 0.8259, 0.03383, 0.8256, 0.02292, 0.8433, 0.02243, 0.8049, 0.3198, 0.7871, 0.3198, 0.7856, 0.3089, 0.8049, 0.3089, 0.5275, 0.2536, 0.5422, 0.2537, 0.549, 0.3112, 0.5273, 0.311, 0.1636, 0.3008, 0.1631, 0.2907, 0.2215, 0.2909, 0.2219, 0.3039, 0.5271, 0.3877, 0.549, 0.3939, 0.5479, 0.4412, 0.526, 0.4281, 0.5125, 0.3876, 0.5009, 0.3935, 0.5009, 0.3108, 0.5127, 0.3109, 0.543, 0.224, 0.5235, 0.224, 0.5299, 0.1836, 0.543, 0.1836, 0.03104, 0.2901, 0.04461, 0.3031, 0.03832, 0.3762, 0.03015, 0.3762, 0.3998, 0.1081, 0.3919, 0.109, 0.3855, 0.03612, 0.4042, 0.02072, 0.5548, 0.1105, 0.5627, 0.1105, 0.5709, 0.1836, 0.5578, 0.1836, 0.5381, 0.1105, 0.546, 0.1105, 0.543, 0.1836, 0.5299, 0.1836, 0.546, 0.1105, 0.5381, 0.1105, 0.5381, 0.1034, 0.546, 0.1034, 0.03829, 0.3833, 0.03012, 0.3833, 0.03015, 0.3762, 0.03832, 0.3762, 0.2508, 0.11, 0.2588, 0.11, 0.2588, 0.1171, 0.2508, 0.1171, 0.5548, 0.1034, 0.5627, 0.1034, 0.5627, 0.1105, 0.5548, 0.1105, 0.2588, 0.11, 0.2508, 0.11, 0.2507, 0.042, 0.2561, 0.04364, 0.5578, 0.03702, 0.5625, 0.03539, 0.5627, 0.1034, 0.5548, 0.1034, 0.5383, 0.03539, 0.543, 0.03702, 0.546, 0.1034, 0.5381, 0.1034, 0.0352, 0.4497, 0.0298, 0.4513, 0.03012, 0.3833, 0.03829, 0.3833, 0.8807, 0.7784, 0.8664, 0.7557, 0.9054, 0.7557, 0.9009, 0.7784, 0.9009, 0.6628, 0.9054, 0.6855, 0.8664, 0.6855, 0.8807, 0.6628, 0.9376, 0.7557, 0.9274, 0.7784, 0.9075, 0.7784, 0.9096, 0.7557, 0.9274, 0.6628, 0.9376, 0.6855, 0.9096, 0.6855, 0.9075, 0.6628, 0.6592, 0.9749, 0.6384, 0.9811, 0.6587, 0.8553, 0.6757, 0.8553, 0.5947, 0.722, 0.6118, 0.722, 0.632, 0.8478, 0.6112, 0.8416, 0.5461, 0.722, 0.5634, 0.722, 0.547, 0.8416, 0.5262, 0.8478, 0.7071, 0.8553, 0.7244, 0.8553, 0.7443, 0.9811, 0.7234, 0.9749, 0.926, 0.03198, 0.9263, 0.02256, 0.9409, 0.02308, 0.9406, 0.03249, 0.5273, 0.311, 0.549, 0.3112, 0.549, 0.3939, 0.5271, 0.3877, 0.3833, 0.2307, 0.304, 0.2307, 0.2993, 0.2088, 0.3834, 0.2032, 0.4536, 0.1846, 0.4503, 0.1067, 0.5166, 0.1039, 0.52, 0.1819, 0.1629, 0.2632, 0.08358, 0.2629, 0.08366, 0.2469, 0.163, 0.2472, 0.5273, 0.311, 0.5271, 0.3877, 0.5125, 0.3876, 0.5127, 0.3109, 0.3833, 0.2466, 0.304, 0.2466, 0.304, 0.2307, 0.3833, 0.2307, 0.1631, 0.2907, 0.07908, 0.2847, 0.08358, 0.2629, 0.1629, 0.2632, 0.7863, 0.3426, 0.7863, 0.3557, 0.7759, 0.4014, 0.7644, 0.4014, 0.7541, 0.3557, 0.7541, 0.3426, 0.7644, 0.3309, 0.7759, 0.3309, 0.8541, 0.3105, 0.8543, 0.3199, 0.8455, 0.3201, 0.8453, 0.3107, 0.918, 0.03163, 0.9182, 0.02221, 0.9263, 0.02256, 0.926, 0.03198, 0.6061, 0.03195, 0.6063, 0.02253, 0.6418, 0.02302, 0.6416, 0.03244, 0.5979, 0.03168, 0.598, 0.02226, 0.6063, 0.02253, 0.6061, 0.03195, 0.8453, 0.3107, 0.8455, 0.3201, 0.808, 0.3209, 0.8078, 0.3115, 0.9406, 0.03249, 0.9409, 0.02308, 0.9491, 0.0233, 0.9488, 0.03272, 0.7864, 0.03162, 0.7864, 0.0222, 0.801, 0.0222, 0.801, 0.03162, 0.07406, 0.5696, 0.1304, 0.5696, 0.1309, 0.591, 0.07458, 0.591, 0.07468, 0.6652, 0.131, 0.6652, 0.131, 0.6792, 0.1235, 0.685, 0.0746, 0.685, 0.464, 0.7363, 0.4524, 0.7363, 0.4543, 0.7267, 0.05408, 0.6108, 0.05409, 0.6652, 0.03124, 0.6653, 0.03124, 0.611, 0.0731, 0.8472, 0.0731, 0.8204, 0.1013, 0.8204, 0.1013, 0.8472, 0.4494, 0.8702, 0.453, 0.8606, 0.4622, 0.8702, 0.9112, 0.6314, 0.9112, 0.5321, 0.9612, 0.5321, 0.9612, 0.6314, 0.05127, 0.7417, 0.05127, 0.7541, 0.04138, 0.7505, 0.07468, 0.6652, 0.07467, 0.6108, 0.131, 0.6108, 0.131, 0.6652, 0.2524, 0.7459, 0.2524, 0.7907, 0.2319, 0.7888, 0.2306, 0.755, 0.1304, 0.7066, 0.07408, 0.7066, 0.0746, 0.685, 0.1235, 0.685, 0.1308, 0.6905, 0.2524, 0.7163, 0.2524, 0.7459, 0.2306, 0.755, 0.2306, 0.7378, 0.05259, 0.7239, 0.0731, 0.7163, 0.0731, 0.7312, 0.05127, 0.7417, 0.0731, 0.7593, 0.0731, 0.7807, 0.05259, 0.7776, 0.05127, 0.7541, 0.1309, 0.591, 0.1525, 0.5898, 0.1514, 0.6108, 0.131, 0.6108, 0.2319, 0.8417, 0.2524, 0.8436, 0.2524, 0.861, 0.2306, 0.8597, 0.4489, 0.7573, 0.4271, 0.7573, 0.4288, 0.7376, 0.4524, 0.7363, 0.0746, 0.685, 0.05252, 0.6863, 0.05409, 0.6652, 0.07468, 0.6652, 0.2914, 0.9222, 0.2732, 0.9245, 0.2613, 0.8917, 0.2797, 0.8674, 0.07458, 0.591, 0.07467, 0.6108, 0.05408, 0.6108, 0.05251, 0.5898, 0.3534, 0.7573, 0.3544, 0.7363, 0.3735, 0.7376, 0.3719, 0.7573, 0.2524, 0.7459, 0.2524, 0.7163, 0.2805, 0.7162, 0.2805, 0.7459, 0.131, 0.6792, 0.131, 0.6652, 0.1514, 0.6536, 0.1695, 0.6726, 0.2306, 0.755, 0.2264, 0.7417, 0.2306, 0.7378, 0.1309, 0.591, 0.1304, 0.5696, 0.1522, 0.5803, 0.1525, 0.5898, 0.0731, 0.7312, 0.0731, 0.7593, 0.05127, 0.7541, 0.05127, 0.7417, 0.05259, 0.7776, 0.03025, 0.7696, 0.04138, 0.7505, 0.05127, 0.7541, 0.0746, 0.685, 0.07408, 0.7066, 0.0523, 0.6959, 0.05252, 0.6863, 0.4752, 0.7573, 0.4489, 0.7573, 0.4524, 0.7363, 0.464, 0.7363, 0.4288, 0.7376, 0.4332, 0.716, 0.4543, 0.7267, 0.4524, 0.7363, 0.4731, 0.8912, 0.4442, 0.8912, 0.4494, 0.8702, 0.4622, 0.8702, 0.4034, 0.6335, 0.4195, 0.635, 0.4186, 0.6875, 0.3981, 0.6669, 0.05408, 0.6108, 0.03124, 0.611, 0.04238, 0.5899, 0.05251, 0.5898, 0.07467, 0.6108, 0.07468, 0.6652, 0.05409, 0.6652, 0.05408, 0.6108, 0.4271, 0.7573, 0.3719, 0.7573, 0.3735, 0.7376, 0.4288, 0.7376, 0.2524, 0.7907, 0.2524, 0.8436, 0.2319, 0.8417, 0.2319, 0.7888, 0.03025, 0.8093, 0.05259, 0.8173, 0.05166, 0.8384, 0.03806, 0.8334, 0.422, 0.8912, 0.3694, 0.8912, 0.3725, 0.8714, 0.4251, 0.8714, 0.131, 0.6108, 0.07467, 0.6108, 0.07458, 0.591, 0.1309, 0.591, 0.8653, 0.6314, 0.8653, 0.5321, 0.9112, 0.5321, 0.9112, 0.6314, 0.131, 0.6652, 0.131, 0.6108, 0.1514, 0.6108, 0.1514, 0.6536, 0.2524, 0.861, 0.2524, 0.8436, 0.2805, 0.8436, 0.2805, 0.861, 0.0731, 0.7593, 0.0731, 0.7312, 0.1013, 0.7312, 0.1013, 0.7593, 0.3694, 0.8912, 0.422, 0.8912, 0.422, 0.9184, 0.3694, 0.9184, 0.3534, 0.8912, 0.3694, 0.8912, 0.3694, 0.9184, 0.3534, 0.9184, 0.4271, 0.7573, 0.4489, 0.7573, 0.4489, 0.7845, 0.4271, 0.7845, 0.4442, 0.8912, 0.4731, 0.8912, 0.4731, 0.9184, 0.4442, 0.9184, 0.3534, 0.7573, 0.3719, 0.7573, 0.3719, 0.7845, 0.3534, 0.7845, 0.3719, 0.7573, 0.4271, 0.7573, 0.4271, 0.7845, 0.3719, 0.7845, 0.422, 0.8912, 0.4442, 0.8912, 0.4442, 0.9184, 0.422, 0.9184, 0.0731, 0.8472, 0.05166, 0.8384, 0.05259, 0.8173, 0.0731, 0.8204, 0.2524, 0.7907, 0.2524, 0.7459, 0.2805, 0.7459, 0.2805, 0.7907, 0.2524, 0.8436, 0.2524, 0.7907, 0.2805, 0.7907, 0.2805, 0.8436, 0.0731, 0.7807, 0.0731, 0.7593, 0.1013, 0.7593, 0.1013, 0.7807, 0.8653, 0.5321, 0.8653, 0.6314, 0.8023, 0.6314, 0.8023, 0.5321, 0.4489, 0.7573, 0.4752, 0.7573, 0.4752, 0.7845, 0.4489, 0.7845, 0.131, 0.6792, 0.1308, 0.6905, 0.1235, 0.685, 0.1771, 0.6918, 0.1308, 0.6905, 0.131, 0.6792, 0.1695, 0.6726, 0.2032, 0.6906, 0.1811, 0.6919, 0.1829, 0.6727, 0.2061, 0.6731, 0.1811, 0.6919, 0.1771, 0.6918, 0.1695, 0.6726, 0.1829, 0.6727, 0.0731, 0.8472, 0.1013, 0.8472, 0.1013, 0.8624, 0.0731, 0.8624, 0.2319, 0.7888, 0.2152, 0.7851, 0.2264, 0.7417, 0.2306, 0.755, 0.2089, 0.7616, 0.2054, 0.7617, 0.2032, 0.737, 0.2062, 0.7349, 0.2032, 0.737, 0.2058, 0.7133, 0.2089, 0.7136, 0.2062, 0.7349, 0.4195, 0.635, 0.4423, 0.6197, 0.4474, 0.6764, 0.4186, 0.6875, 0.1963, 0.782, 0.1771, 0.782, 0.1846, 0.7485, 0.1881, 0.7485, 0.3023, 0.9293, 0.2914, 0.9222, 0.2797, 0.8674, 0.3071, 0.8729, 0.07066, 0.5816, 0.05159, 0.5805, 0.04758, 0.532, 0.05105, 0.5322, 0.07458, 0.591, 0.05251, 0.5898, 0.05159, 0.5805, 0.07066, 0.5816, 0.3071, 0.9374, 0.2939, 0.9333, 0.2914, 0.9222, 0.3023, 0.9293, 0.4442, 0.8912, 0.422, 0.8912, 0.4236, 0.8841, 0.4427, 0.8841, 0.4201, 0.6236, 0.4474, 0.6106, 0.4423, 0.6197, 0.4195, 0.635, 0.3982, 0.6253, 0.4201, 0.6236, 0.4195, 0.635, 0.4034, 0.6335, 0.2939, 0.9333, 0.2697, 0.9336, 0.2732, 0.9245, 0.2914, 0.9222, 0.3485, 0.5696, 0.348, 0.5911, 0.2916, 0.5911, 0.2922, 0.5696, 0.3479, 0.6652, 0.3479, 0.685, 0.2991, 0.685, 0.2916, 0.6792, 0.2915, 0.6652, 0.464, 0.8327, 0.4543, 0.8423, 0.4524, 0.8327, 0.3685, 0.6108, 0.3913, 0.611, 0.3913, 0.6653, 0.3684, 0.6652, 0.1294, 0.8472, 0.1013, 0.8472, 0.1013, 0.8204, 0.1294, 0.8204, 0.4494, 0.9666, 0.4622, 0.9666, 0.453, 0.9762, 0.6933, 0.6314, 0.6433, 0.6314, 0.6433, 0.5321, 0.6933, 0.5321, 0.1513, 0.7417, 0.1612, 0.7505, 0.1513, 0.7541, 0.3479, 0.6652, 0.2915, 0.6652, 0.2915, 0.6108, 0.3479, 0.6108, 0.3087, 0.7459, 0.3305, 0.755, 0.3292, 0.7888, 0.3087, 0.7907, 0.2922, 0.7067, 0.2918, 0.6905, 0.2991, 0.685, 0.3479, 0.685, 0.3485, 0.7067, 0.3087, 0.7163, 0.3305, 0.7378, 0.3305, 0.755, 0.3087, 0.7459, 0.1499, 0.7239, 0.1513, 0.7417, 0.1294, 0.7312, 0.1294, 0.7163, 0.1294, 0.7593, 0.1513, 0.7541, 0.1499, 0.7776, 0.1294, 0.7807, 0.2916, 0.5911, 0.2915, 0.6108, 0.2711, 0.6108, 0.2701, 0.5899, 0.3292, 0.8417, 0.3305, 0.8597, 0.3087, 0.861, 0.3087, 0.8436, 0.4489, 0.8117, 0.4524, 0.8327, 0.4288, 0.8315, 0.4271, 0.8117, 0.3479, 0.685, 0.3479, 0.6652, 0.3684, 0.6652, 0.37, 0.6863, 0.2428, 0.8825, 0.2311, 0.9374, 0.2127, 0.9131, 0.2246, 0.8803, 0.348, 0.5911, 0.3701, 0.5899, 0.3685, 0.6108, 0.3479, 0.6108, 0.3534, 0.8117, 0.3719, 0.8117, 0.3735, 0.8315, 0.3544, 0.8327, 0.3087, 0.7459, 0.2805, 0.7459, 0.2805, 0.7162, 0.3087, 0.7163, 0.2916, 0.6792, 0.253, 0.6726, 0.2711, 0.6536, 0.2915, 0.6652, 0.3305, 0.755, 0.3305, 0.7378, 0.3347, 0.7417, 0.2916, 0.5911, 0.2701, 0.5899, 0.2703, 0.5804, 0.2922, 0.5696, 0.1294, 0.7312, 0.1513, 0.7417, 0.1513, 0.7541, 0.1294, 0.7593, 0.1499, 0.7776, 0.1513, 0.7541, 0.1612, 0.7505, 0.1723, 0.7696, 0.3479, 0.685, 0.37, 0.6863, 0.3703, 0.6959, 0.3485, 0.7067, 0.4752, 0.8117, 0.464, 0.8327, 0.4524, 0.8327, 0.4489, 0.8117, 0.4288, 0.8315, 0.4524, 0.8327, 0.4543, 0.8423, 0.4332, 0.853, 0.4731, 0.9456, 0.4622, 0.9666, 0.4494, 0.9666, 0.4442, 0.9456, 0.4034, 0.583, 0.3981, 0.5497, 0.4186, 0.5291, 0.4195, 0.5815, 0.3685, 0.6108, 0.3701, 0.5899, 0.3802, 0.5899, 0.3913, 0.611, 0.3479, 0.6108, 0.3685, 0.6108, 0.3684, 0.6652, 0.3479, 0.6652, 0.4271, 0.8117, 0.4288, 0.8315, 0.3735, 0.8315, 0.3719, 0.8117, 0.3087, 0.7907, 0.3292, 0.7888, 0.3292, 0.8417, 0.3087, 0.8436, 0.1723, 0.8093, 0.1645, 0.8334, 0.1509, 0.8384, 0.1499, 0.8173, 0.422, 0.9456, 0.4251, 0.9653, 0.3725, 0.9653, 0.3694, 0.9456, 0.2915, 0.6108, 0.2916, 0.5911, 0.348, 0.5911, 0.3479, 0.6108, 0.7392, 0.6314, 0.6933, 0.6314, 0.6933, 0.5321, 0.7392, 0.5321, 0.2915, 0.6652, 0.2711, 0.6536, 0.2711, 0.6108, 0.2915, 0.6108, 0.3087, 0.861, 0.2805, 0.861, 0.2805, 0.8436, 0.3087, 0.8436, 0.1294, 0.7593, 0.1013, 0.7593, 0.1013, 0.7312, 0.1294, 0.7312, 0.3694, 0.9456, 0.3694, 0.9184, 0.422, 0.9184, 0.422, 0.9456, 0.3534, 0.9456, 0.3534, 0.9184, 0.3694, 0.9184, 0.3694, 0.9456, 0.4271, 0.8117, 0.4271, 0.7845, 0.4489, 0.7845, 0.4489, 0.8117, 0.4442, 0.9456, 0.4442, 0.9184, 0.4731, 0.9184, 0.4731, 0.9456, 0.3534, 0.8117, 0.3534, 0.7845, 0.3719, 0.7845, 0.3719, 0.8117, 0.3719, 0.8117, 0.3719, 0.7845, 0.4271, 0.7845, 0.4271, 0.8117, 0.422, 0.9456, 0.422, 0.9184, 0.4442, 0.9184, 0.4442, 0.9456, 0.1294, 0.8472, 0.1294, 0.8204, 0.1499, 0.8173, 0.1509, 0.8384, 0.3087, 0.7907, 0.2805, 0.7907, 0.2805, 0.7459, 0.3087, 0.7459, 0.3087, 0.8436, 0.2805, 0.8436, 0.2805, 0.7907, 0.3087, 0.7907, 0.1294, 0.7807, 0.1013, 0.7807, 0.1013, 0.7593, 0.1294, 0.7593, 0.7392, 0.5321, 0.8023, 0.5321, 0.8023, 0.6314, 0.7392, 0.6314, 0.4489, 0.8117, 0.4489, 0.7845, 0.4752, 0.7845, 0.4752, 0.8117, 0.2916, 0.6792, 0.2991, 0.685, 0.2918, 0.6905, 0.2455, 0.6919, 0.253, 0.6726, 0.2916, 0.6792, 0.2918, 0.6905, 0.2194, 0.6906, 0.2166, 0.6731, 0.2397, 0.6727, 0.2414, 0.6919, 0.2414, 0.6919, 0.2397, 0.6727, 0.253, 0.6726, 0.2455, 0.6919, 0.1294, 0.8472, 0.1294, 0.8624, 0.1013, 0.8624, 0.1013, 0.8472, 0.3292, 0.7888, 0.3305, 0.755, 0.3347, 0.7417, 0.3459, 0.7851, 0.2028, 0.7134, 0.2001, 0.7401, 0.1971, 0.7381, 0.1993, 0.7133, 0.1971, 0.7381, 0.2001, 0.7401, 0.2028, 0.7614, 0.1997, 0.7617, 0.4195, 0.5815, 0.4186, 0.5291, 0.4474, 0.5401, 0.4423, 0.5968, 0.1771, 0.7464, 0.1853, 0.7129, 0.1888, 0.7129, 0.1963, 0.7464, 0.2537, 0.8755, 0.2585, 0.9319, 0.2311, 0.9374, 0.2428, 0.8825, 0.3519, 0.5816, 0.3715, 0.5322, 0.3749, 0.532, 0.371, 0.5806, 0.348, 0.5911, 0.3519, 0.5816, 0.371, 0.5806, 0.3701, 0.5899, 0.2585, 0.8674, 0.2537, 0.8755, 0.2428, 0.8825, 0.2453, 0.8715, 0.4442, 0.9456, 0.4427, 0.9527, 0.4236, 0.9527, 0.422, 0.9456, 0.4201, 0.5929, 0.4195, 0.5815, 0.4423, 0.5968, 0.4474, 0.606, 0.3982, 0.5912, 0.4034, 0.583, 0.4195, 0.5815, 0.4201, 0.5929, 0.2453, 0.8715, 0.2428, 0.8825, 0.2246, 0.8803, 0.2211, 0.8712])
me_cube_001.materials.append(mat_material)
me_cube_001.use_remesh_fix_poles = True
me_cube_001.use_remesh_preserve_attributes = False
me_cube_001.use_mirror_vertex_groups = False
me_cube_001.update()
arm_metarig = bpy.data.armatures.new('metarig')  # bones are not reproduced

# ---- objects
ob_cube = bpy.data.objects.new('Cube', me_cube_001)
ob_metarig = bpy.data.objects.new('metarig', arm_metarig)

# ---- transforms, parenting, visibility, modifiers, constraints
ob_cube.parent = ob_metarig
ob_cube.matrix_parent_inverse = Matrix(((0.06992, -0.0, 0.0, -0.0), (-0.0, 0.06992, -0.0, 0.0), (0.0, -0.0, 0.06992, -0.0), (-0.0, 0.0, -0.0, 1.0)))
ob_cube.location = (0.0, 0.0, 0.0)
ob_cube.lineart.crease_threshold = 0.0
_vg = ob_cube.vertex_groups.new(name='spine')
for _i, _w in zip([1, 3, 11, 60, 61, 62, 71, 72, 137, 139, 140, 141, 143, 144, 145, 157, 158, 210, 211, 212, 221, 222], [0.1116, 0.7861, 0.01443, 0.007558, 0.1558, 0.1013, 0.1575, 0.05423, 0.1208, 0.1872, 0.009439, 0.2868, 0.7864, 0.05388, 0.8905, 0.007746, 0.01444, 0.007005, 0.1559, 0.1011, 0.1576, 0.05427]): _vg.add([_i], _w, 'REPLACE')
_vg = ob_cube.vertex_groups.new(name='spine.001')
_vg = ob_cube.vertex_groups.new(name='spine.002')
for _i, _w in zip([2, 4, 5, 7, 8, 9, 10, 11, 12, 142, 144, 146, 147, 148, 149, 153, 154, 155, 156, 157, 158, 159, 160], [0.0002805, 0.1145, 0.06059, 0.1109, 0.03544, 0.109, 0.02824, 0.6928, 0.5885, 0.0002786, 0.007201, 0.1145, 0.06059, 0.1135, 0.05986, 0.1109, 0.03544, 0.109, 0.02824, 0.8293, 0.6928, 0.7507, 0.5885]): _vg.add([_i], _w, 'REPLACE')
_vg = ob_cube.vertex_groups.new(name='spine.003')
for _i, _w in zip([5, 7, 11, 13, 14, 75, 79, 80, 81, 82, 84, 87, 147, 148, 149, 152, 153, 157, 158, 161, 162, 164, 225, 229, 230, 231, 232, 234], [0.738, 0.008891, 0.05015, 0.0428, 0.2031, 0.08875, 0.7996, 0.7703, 0.8193, 0.5008, 0.007686, 0.009168, 0.7375, 0.0278, 0.838, 0.8227, 0.008855, 0.05196, 0.05013, 0.04112, 0.2111, 0.1604, 0.08855, 0.7885, 0.7678, 0.8102, 0.5003, 0.007665]): _vg.add([_i], _w, 'REPLACE')
_vg = ob_cube.vertex_groups.new(name='spine.004')
for _i, _w in zip([13, 14, 79, 80, 81, 82, 152, 161, 162, 163, 164, 229, 230, 231, 232, 286, 287, 288, 289, 290, 306, 307, 308, 309, 310, 311, 312, 313, 314, 315, 316, 317, 330, 331, 332, 333, 334, 335, 336, 337, 338, 351, 352, 353, 354, 355, 371, 372, 373, 374, 375, 376, 377, 378, 379, 380, 381, 382, 395, 396, 402, 403, 404, 405, 410, 411, 412, 413, 414, 415, 416, 417, 418, 419, 420], [0.7989, 0.7651, 0.06399, 0.002445, 0.09668, 0.4471, 0.0882, 0.8019, 0.7587, 0.8688, 0.8129, 0.06656, 0.004412, 0.1012, 0.4536, 0.07034, 0.1828, 0.1147, 0.06488, 0.02358, 0.2668, 0.4386, 0.3233, 0.193, 0.1472, 0.08104, 0.07429, 0.1343, 0.1064, 0.1273, 0.06541, 0.0589, 0.05246, 0.06954, 0.06589, 0.01162, 0.03943, 0.003981, 0.02553, 0.03972, 0.005793, 0.07042, 0.1829, 0.1151, 0.06509, 0.02284, 0.2656, 0.4381, 0.323, 0.1926, 0.1472, 0.08102, 0.07428, 0.1342, 0.107, 0.1273, 0.06549, 0.05908, 0.07999, 0.2366, 0.8184, 0.4497, 0.196, 0.09121, 0.0518, 0.07066, 0.06565, 0.01149, 0.03976, 0.00401, 0.0256, 0.03999, 0.005824, 0.03058, 0.003326]): _vg.add([_i], _w, 'REPLACE')
_vg = ob_cube.vertex_groups.new(name='spine.005')
for _i, _w in zip([286, 287, 288, 289, 290, 291, 292, 293, 296, 297, 298, 299, 300, 301, 302, 303, 304, 305, 306, 330, 331, 332, 333, 334, 335, 336, 337, 338, 351, 352, 353, 354, 355, 356, 357, 358, 361, 362, 363, 364, 365, 366, 367, 368, 369, 370, 371, 395, 396, 397, 399, 400, 401, 410, 411, 412, 413, 414, 415, 416, 417, 418, 419, 420], [0.1497, 0.07539, 0.06775, 0.1531, 0.0778, 0.141, 0.3303, 0.3875, 0.01679, 0.03925, 0.08047, 0.1395, 0.1205, 0.06516, 0.01607, 0.05168, 0.07222, 0.03689, 0.003468, 0.07814, 0.07198, 0.06433, 0.2297, 0.1924, 0.3194, 0.2424, 0.2042, 0.2995, 0.1497, 0.07528, 0.06751, 0.153, 0.07786, 0.1409, 0.3302, 0.3875, 0.01679, 0.03924, 0.08046, 0.1395, 0.1205, 0.06515, 0.01607, 0.05167, 0.07219, 0.0369, 0.00362, 0.1439, 0.07701, 0.4135, 0.01237, 0.08054, 0.1448, 0.07612, 0.07143, 0.06646, 0.2294, 0.1924, 0.3194, 0.2423, 0.2041, 0.2994, 0.2404, 0.3281]): _vg.add([_i], _w, 'REPLACE')
_vg = ob_cube.vertex_groups.new(name='spine.006')
for _i, _w in zip([286, 287, 288, 289, 290, 291, 292, 293, 294, 295, 296, 297, 298, 299, 300, 301, 302, 303, 304, 305, 306, 307, 308, 309, 310, 311, 312, 313, 314, 315, 316, 317, 318, 319, 320, 321, 322, 323, 324, 325, 326, 327, 328, 329, 330, 331, 332, 333, 334, 335, 336, 337, 338, 339, 340, 341, 342, 343, 344, 345, 346, 347, 348, 349, 350, 351, 352, 353, 354, 355, 356, 357, 358, 359, 360, 361, 362, 363, 364, 365, 366, 367, 368, 369, 370, 371, 372, 373, 374, 375, 376, 377, 378, 379, 380, 381, 382, 383, 384, 385, 386, 387, 388, 389, 390, 391, 392, 393, 394, 395, 396, 397, 398, 399, 400, 401, 402, 403, 404, 405, 406, 407, 408, 409, 410, 411, 412, 413, 414, 415, 416, 417, 418, 419, 420, 421, 422, 423, 424, 425, 426, 427, 428, 429, 430, 431, 432], [0.78, 0.7418, 0.8175, 0.782, 0.8854, 0.8342, 0.6505, 0.5957, 0.9744, 0.9813, 0.9635, 0.9505, 0.9143, 0.8528, 0.871, 0.929, 0.9595, 0.942, 0.9177, 0.9448, 0.7064, 0.5378, 0.6597, 0.7899, 0.8433, 0.9123, 0.9172, 0.8529, 0.8706, 0.8572, 0.9205, 0.9193, 0.9905, 0.9918, 0.9883, 0.9868, 0.9806, 0.97, 0.9723, 0.9838, 0.9832, 0.9834, 0.973, 0.9729, 0.8694, 0.8585, 0.8698, 0.7395, 0.7628, 0.6536, 0.7199, 0.751, 0.6726, 0.9892, 0.9894, 0.9895, 0.9891, 0.9887, 0.9887, 0.9888, 0.9902, 0.9899, 0.9884, 0.9851, 0.9869, 0.7799, 0.7418, 0.8174, 0.7819, 0.8857, 0.8345, 0.6506, 0.5958, 0.9745, 0.9813, 0.9635, 0.9505, 0.9143, 0.8529, 0.8711, 0.929, 0.9595, 0.942, 0.9178, 0.9449, 0.7076, 0.5382, 0.6599, 0.7902, 0.8433, 0.9123, 0.9171, 0.8529, 0.8697, 0.8571, 0.9203, 0.919, 0.9905, 0.9918, 0.9883, 0.9868, 0.9805, 0.9699, 0.9722, 0.9837, 0.9832, 0.9834, 0.973, 0.9729, 0.7761, 0.6864, 0.5711, 0.9853, 0.9663, 0.9148, 0.8481, 0.1733, 0.5377, 0.7949, 0.9029, 0.9924, 0.9946, 0.9841, 0.9728, 0.8721, 0.8579, 0.8679, 0.7398, 0.7628, 0.6536, 0.7199, 0.7509, 0.6727, 0.7193, 0.6453, 0.9892, 0.9894, 0.9895, 0.9891, 0.9887, 0.9887, 0.9888, 0.9902, 0.9899, 0.9884, 0.9851, 0.9868]): _vg.add([_i], _w, 'REPLACE')
_vg = ob_cube.vertex_groups.new(name='shoulder.L')
for _i, _w in zip([4, 5, 6, 9, 12, 13, 75, 76, 77, 78, 79, 80, 81, 82, 83, 84, 85, 86, 87, 146, 148, 151], [0.4946, 0.07464, 0.8956, 0.01571, 0.01909, 0.1175, 0.5586, 0.1238, 0.1008, 0.5951, 0.1123, 0.1261, 0.001026, 0.01629, 0.8296, 0.4046, 0.3448, 0.2755, 0.7357, 0.05011, 0.1352, 0.04169]): _vg.add([_i], _w, 'REPLACE')
_vg = ob_cube.vertex_groups.new(name='upper_arm.L')
for _i, _w in zip([4, 5, 7, 8, 9, 10, 75, 76, 77, 78, 80, 83, 84, 85, 86, 87, 88, 89, 90, 91, 92, 93, 94, 95, 96, 97, 98, 99, 100, 101, 102, 103], [0.0664, 0.02624, 0.01766, 0.05073, 0.002839, 0.06483, 0.3316, 0.8036, 0.8404, 0.3406, 0.01348, 0.1522, 0.5508, 0.6146, 0.7111, 0.2132, 0.9267, 0.9467, 0.9286, 0.9321, 0.9273, 0.9315, 0.9196, 0.9355, 0.1011, 0.08523, 0.08354, 0.1123, 0.08137, 0.1006, 0.113, 0.0937]): _vg.add([_i], _w, 'REPLACE')
_vg = ob_cube.vertex_groups.new(name='forearm.L')
for _i, _w in zip([88, 89, 90, 91, 92, 93, 94, 95, 96, 97, 98, 99, 100, 101, 102, 103, 104, 105, 106, 107, 108, 109, 110, 111, 112, 113, 114, 115, 116, 117, 118, 119], [0.07436, 0.0574, 0.07246, 0.07713, 0.06769, 0.07308, 0.08415, 0.06257, 0.8987, 0.9148, 0.9165, 0.8876, 0.9179, 0.899, 0.8867, 0.9056, 0.9048, 0.9627, 0.9507, 0.903, 0.9275, 0.905, 0.8948, 0.9319, 0.3716, 0.4603, 0.4654, 0.3896, 0.1738, 0.3246, 0.3367, 0.2003]): _vg.add([_i], _w, 'REPLACE')
_vg = ob_cube.vertex_groups.new(name='hand.L')
for _i, _w in zip([104, 105, 106, 107, 108, 109, 110, 111, 112, 113, 114, 115, 116, 117, 118, 119, 120, 121, 122, 123, 124, 125, 126, 127], [0.09495, 0.02258, 0.04622, 0.09658, 0.07115, 0.09468, 0.1049, 0.06663, 0.6282, 0.5393, 0.5341, 0.6101, 0.826, 0.6752, 0.6631, 0.7995, 0.9912, 0.9921, 0.9855, 0.9886, 0.9943, 0.996, 0.9933, 0.9882]): _vg.add([_i], _w, 'REPLACE')
_vg = ob_cube.vertex_groups.new(name='shoulder.R')
for _i, _w in zip([4, 6, 12, 13, 81, 146, 147, 148, 149, 150, 151, 152, 155, 159, 160, 161, 163, 225, 226, 227, 228, 229, 230, 231, 232, 233, 234, 235, 236, 237], [0.2345, 0.04931, 0.02682, 0.01941, 0.0357, 0.6757, 0.08367, 0.6277, 0.04395, 0.9471, 0.9026, 0.05996, 0.02589, 0.05279, 0.06311, 0.1428, 0.09206, 0.5593, 0.1239, 0.1006, 0.5925, 0.1216, 0.1361, 0.0605, 0.02263, 0.8258, 0.4043, 0.3371, 0.2455, 0.6371]): _vg.add([_i], _w, 'REPLACE')
_vg = ob_cube.vertex_groups.new(name='upper_arm.R')
for _i, _w in zip([146, 147, 153, 154, 155, 156, 225, 226, 227, 228, 230, 233, 234, 235, 236, 237, 238, 239, 240, 241, 242, 243, 244, 245, 246, 247, 248, 249, 250, 251, 252, 253], [0.0707, 0.02668, 0.01771, 0.0507, 0.004826, 0.06466, 0.3321, 0.8044, 0.8436, 0.3639, 0.01525, 0.1559, 0.5516, 0.6338, 0.7387, 0.3399, 0.9267, 0.9467, 0.9286, 0.9321, 0.9273, 0.9315, 0.9197, 0.9357, 0.1011, 0.08523, 0.08354, 0.1123, 0.08138, 0.1006, 0.113, 0.09371]): _vg.add([_i], _w, 'REPLACE')
_vg = ob_cube.vertex_groups.new(name='forearm.R')
for _i, _w in zip([238, 239, 240, 241, 242, 243, 244, 245, 246, 247, 248, 249, 250, 251, 252, 253, 254, 255, 256, 257, 258, 259, 260, 261, 262, 263, 264, 265, 266, 267, 268, 269], [0.07436, 0.0574, 0.07245, 0.07708, 0.06769, 0.07308, 0.08412, 0.06256, 0.8987, 0.9148, 0.9165, 0.8876, 0.9179, 0.899, 0.8867, 0.9056, 0.9048, 0.9627, 0.9507, 0.903, 0.9275, 0.905, 0.8948, 0.9319, 0.3716, 0.4603, 0.4654, 0.3896, 0.1738, 0.3246, 0.3367, 0.2003]): _vg.add([_i], _w, 'REPLACE')
_vg = ob_cube.vertex_groups.new(name='hand.R')
for _i, _w in zip([254, 255, 256, 257, 258, 259, 260, 261, 262, 263, 264, 265, 266, 267, 268, 269, 270, 271, 272, 273, 274, 275, 276, 277], [0.09495, 0.02258, 0.04622, 0.09658, 0.07115, 0.09468, 0.1049, 0.06663, 0.6282, 0.5393, 0.5342, 0.6101, 0.826, 0.6752, 0.6631, 0.7995, 0.9912, 0.9917, 0.9854, 0.9893, 0.9941, 0.9964, 0.9932, 0.9879]): _vg.add([_i], _w, 'REPLACE')
_vg = ob_cube.vertex_groups.new(name='breast.L')
for _i, _w in zip([4, 5, 7, 8, 9, 10, 11, 12, 71, 72, 76, 77, 78, 157, 159], [0.03808, 0.06029, 0.7951, 0.8344, 0.7949, 0.8342, 0.1805, 0.2508, 0.000691, 0.006151, 0.03879, 0.03765, 0.01923, 0.02286, 0.06039]): _vg.add([_i], _w, 'REPLACE')
_vg = ob_cube.vertex_groups.new(name='breast.R')
for _i, _w in zip([146, 147, 153, 154, 155, 156, 157, 158, 159, 160, 221, 222, 226, 227, 228], [0.03787, 0.06028, 0.7951, 0.8344, 0.7949, 0.8342, 0.02286, 0.1805, 0.06039, 0.2508, 0.0006907, 0.00615, 0.03875, 0.03749, 0.01806]): _vg.add([_i], _w, 'REPLACE')
_vg = ob_cube.vertex_groups.new(name='pelvis.L')
for _i, _w in zip([0, 1, 2, 3, 8, 10, 12, 57, 58, 60, 61, 62, 67, 68, 69, 70, 71, 72, 73, 74, 137, 138, 139, 140, 141, 142, 144, 145, 208, 210, 211, 212], [0.03462, 0.08115, 0.6734, 0.1336, 0.04115, 0.04633, 0.0156, 0.03461, 0.01718, 0.005499, 0.1471, 0.07963, 0.05, 0.05597, 0.05855, 0.05884, 0.7513, 0.8582, 0.9071, 0.9199, 0.0768, 0.01802, 0.1795, 0.03198, 0.2635, 0.05458, 0.1656, 0.00699, 0.008208, 0.002378, 0.1457, 0.07023]): _vg.add([_i], _w, 'REPLACE')
_vg = ob_cube.vertex_groups.new(name='pelvis.R')
for _i, _w in zip([0, 1, 2, 57, 58, 60, 61, 62, 74, 136, 137, 138, 139, 140, 141, 142, 143, 144, 145, 154, 156, 159, 160, 207, 208, 210, 211, 212, 217, 218, 219, 220, 221, 222, 223, 224], [0.001504, 0.07135, 0.2298, 0.001501, 0.04714, 0.002896, 0.1469, 0.07268, 0.003061, 0.05501, 0.0884, 0.05607, 0.1804, 0.07124, 0.2636, 0.8486, 0.1394, 0.7, 0.04263, 0.04186, 0.04778, 0.01196, 0.04186, 0.05501, 0.0529, 0.005165, 0.1473, 0.07836, 0.05063, 0.05633, 0.05905, 0.0602, 0.7531, 0.8604, 0.9118, 0.94]): _vg.add([_i], _w, 'REPLACE')
_vg = ob_cube.vertex_groups.new(name='thigh.L')
for _i, _w in zip([0, 1, 2, 3, 39, 40, 41, 42, 43, 44, 45, 46, 47, 48, 49, 50, 51, 52, 53, 54, 55, 56, 57, 58, 59, 60, 61, 62, 63, 64, 65, 66, 67, 68, 69, 70, 71, 72, 73, 74, 136, 137, 138, 139, 140, 141, 207, 208, 210, 211, 212], [0.7697, 0.7008, 0.008464, 0.006604, 0.002701, 0.02266, 0.05828, 0.08347, 0.09205, 0.08803, 0.07415, 0.03793, 0.9805, 0.9649, 0.9467, 0.9216, 0.9183, 0.9207, 0.9359, 0.9623, 0.9367, 0.9601, 0.7697, 0.4178, 0.9463, 0.8852, 0.3687, 0.7012, 0.9671, 0.9741, 0.975, 0.9728, 0.9166, 0.9286, 0.9286, 0.9153, 0.04671, 0.04683, 0.02899, 0.001855, 0.06643, 0.01614, 0.309, 0.2223, 0.2548, 0.08687, 0.06643, 0.2547, 0.005668, 0.1568, 0.02733]): _vg.add([_i], _w, 'REPLACE')
_vg = ob_cube.vertex_groups.new(name='shin.L')
for _i, _w in zip([18, 19, 20, 21, 22, 23, 25, 27, 28, 29, 30, 31, 32, 33, 34, 35, 36, 37, 38, 39, 40, 41, 42, 43, 44, 45, 46, 48, 49, 50, 51, 52, 53, 54], [0.02011, 0.04438, 0.06509, 0.1049, 0.3871, 0.01123, 0.07791, 0.06719, 0.05347, 0.3788, 0.1441, 0.9718, 0.9811, 0.9854, 0.9856, 0.9805, 0.9698, 0.9657, 0.9669, 0.9734, 0.9634, 0.9413, 0.916, 0.9073, 0.9112, 0.9251, 0.9556, 0.01815, 0.05067, 0.07672, 0.08044, 0.07846, 0.06353, 0.02472]): _vg.add([_i], _w, 'REPLACE')
_vg = ob_cube.vertex_groups.new(name='foot.L')
for _i, _w in zip([16, 17, 18, 19, 20, 21, 22, 23, 24, 25, 26, 27, 28, 29, 30, 31, 37, 38, 128, 129, 131, 132, 134, 135], [0.8692, 0.9929, 0.9594, 0.6537, 0.1119, 0.8254, 0.4767, 0.5965, 0.06378, 0.7895, 0.9109, 0.09707, 0.3116, 0.4518, 0.6599, 0.003503, 0.006271, 0.009423, 0.7668, 0.004857, 0.396, 0.1924, 0.0355, 0.2402]): _vg.add([_i], _w, 'REPLACE')
_vg = ob_cube.vertex_groups.new(name='toe.L')
for _i, _w in zip([15, 16, 23, 24, 26, 128, 129, 134, 135], [0.995, 0.01424, 0.05242, 0.937, 0.02679, 0.06103, 0.9674, 0.9526, 0.1559]): _vg.add([_i], _w, 'REPLACE')
_vg = ob_cube.vertex_groups.new(name='heel.02.L')
for _i, _w in zip([16, 18, 19, 20, 21, 22, 23, 25, 26, 27, 28, 29, 30, 128, 130, 131, 132, 133, 135], [0.08075, 0.002252, 0.2896, 0.8225, 0.07261, 0.1363, 0.3204, 0.1136, 0.008188, 0.8355, 0.631, 0.1685, 0.19, 0.1634, 0.9832, 0.5683, 0.8083, 0.974, 0.5892]): _vg.add([_i], _w, 'REPLACE')
_vg = ob_cube.vertex_groups.new(name='thigh.R')
for _i, _w in zip([0, 1, 55, 57, 58, 60, 61, 62, 136, 137, 138, 139, 140, 141, 142, 143, 144, 189, 190, 191, 192, 193, 194, 195, 196, 197, 198, 199, 200, 201, 202, 203, 204, 205, 206, 207, 208, 209, 210, 211, 212, 213, 214, 215, 216, 217, 218, 219, 220, 221, 222, 223, 224], [0.1515, 0.01607, 0.03117, 0.1515, 0.4766, 0.009248, 0.1803, 0.03704, 0.8562, 0.6787, 0.5739, 0.2296, 0.6004, 0.09844, 0.02113, 0.005668, 0.004591, 0.002706, 0.02267, 0.05829, 0.08348, 0.09205, 0.08804, 0.07416, 0.03794, 0.9806, 0.9651, 0.9469, 0.9217, 0.9184, 0.9208, 0.9359, 0.9624, 0.9541, 0.969, 0.8562, 0.64, 0.9497, 0.8877, 0.393, 0.7099, 0.9678, 0.9749, 0.9772, 0.9793, 0.9138, 0.9288, 0.9311, 0.9247, 0.04641, 0.04693, 0.02955, 0.003959]): _vg.add([_i], _w, 'REPLACE')
_vg = ob_cube.vertex_groups.new(name='shin.R')
for _i, _w in zip([168, 169, 170, 171, 172, 173, 175, 177, 178, 179, 180, 181, 182, 183, 184, 185, 186, 187, 188, 189, 190, 191, 192, 193, 194, 195, 196, 198, 199, 200, 201, 202, 203, 204], [0.02009, 0.04423, 0.06499, 0.1049, 0.3871, 0.01054, 0.07782, 0.06714, 0.0531, 0.3788, 0.144, 0.9718, 0.9811, 0.9854, 0.9856, 0.9805, 0.9698, 0.9657, 0.9669, 0.9734, 0.9634, 0.9413, 0.916, 0.9073, 0.9112, 0.9251, 0.9556, 0.01815, 0.05067, 0.07672, 0.08044, 0.07846, 0.06353, 0.02472]): _vg.add([_i], _w, 'REPLACE')
_vg = ob_cube.vertex_groups.new(name='foot.R')
for _i, _w in zip([166, 167, 168, 169, 170, 171, 172, 173, 174, 175, 176, 177, 178, 179, 180, 181, 187, 188, 278, 279, 281, 282, 284, 285], [0.8245, 0.9927, 0.9497, 0.6338, 0.1112, 0.8201, 0.4757, 0.5808, 0.06784, 0.7851, 0.9097, 0.0955, 0.2945, 0.4507, 0.6551, 0.003404, 0.006003, 0.00929, 0.6408, 0.003016, 0.355, 0.1394, 0.0569, 0.2077]): _vg.add([_i], _w, 'REPLACE')
_vg = ob_cube.vertex_groups.new(name='toe.R')
for _i, _w in zip([165, 166, 173, 174, 176, 278, 279, 281, 284, 285], [0.995, 0.04935, 0.05936, 0.9355, 0.02788, 0.1106, 0.9679, 0.02153, 0.9476, 0.1702]): _vg.add([_i], _w, 'REPLACE')
_vg = ob_cube.vertex_groups.new(name='heel.02.R')
for _i, _w in zip([166, 168, 169, 170, 171, 172, 173, 175, 176, 177, 178, 179, 180, 278, 280, 281, 282, 283, 285], [0.1079, 0.01411, 0.3021, 0.8234, 0.07587, 0.137, 0.3296, 0.1161, 0.00957, 0.8365, 0.6411, 0.1691, 0.1928, 0.24, 0.9843, 0.594, 0.8394, 0.9762, 0.608]): _vg.add([_i], _w, 'REPLACE')
_m = ob_cube.modifiers.new('Armature', 'ARMATURE')
_m.object = ob_metarig
ob_metarig.location = (0.0, 0.0, 0.0)
ob_metarig.scale = (14.3, 14.3, 14.3)
ob_metarig.lineart.crease_threshold = 0.0

# ---- collection membership
col_collection.objects.link(ob_cube)
col_collection.objects.link(ob_metarig)

# ---- scene / render settings (as saved in the file)
scene.frame_start = 1; scene.frame_end = 250; scene.frame_set(1)
scene.render.engine = 'CYCLES'
scene.cycles.use_denoising = False
scene.cycles.samples = 128
scene.cycles.sampling_pattern = 'TABULATED_SOBOL'
scene.cycles.use_adaptive_sampling = False
scene.cycles.use_light_tree = False
scene.cycles.bake_type = 'AO'
scene.view_settings.view_transform = 'Filmic'
bpy.context.view_layer.update()

# ---- added for rendering (the .blend has no active camera and no usable light): camera, sun
cam_auto = bpy.data.cameras.new('AutoCamera')
cam_auto.lens = 50.0
cam_auto.sensor_width = 36.0
cam_auto.clip_end = 1000.0
ob_auto_camera = bpy.data.objects.new('AutoCamera', cam_auto)
scene.collection.objects.link(ob_auto_camera)
ob_auto_camera.location = (36.7475, -45.0162, 44.7416)
ob_auto_camera.rotation_euler = (1.09748, -7.21219e-08, 0.694738)
scene.camera = ob_auto_camera
light_auto_sun = bpy.data.lights.new('AutoSun', 'SUN')
light_auto_sun.energy = 3.0
light_auto_sun.angle = 0.0523599
ob_auto_sun = bpy.data.objects.new('AutoSun', light_auto_sun)
scene.collection.objects.link(ob_auto_sun)
ob_auto_sun.rotation_euler = (0.872665, 0.174533, 0.523599)
bpy.context.view_layer.update()
